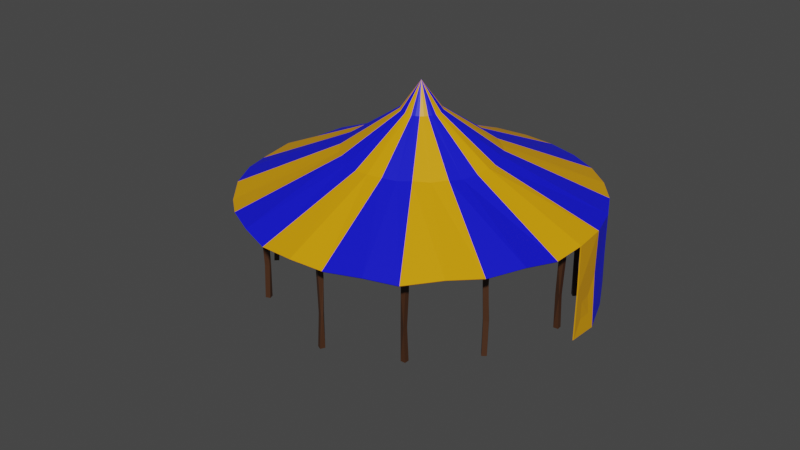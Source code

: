 # Source: carnival_tent1.blend  (saved by Blender 3.1.7; exported with 4.5.12 LTS)
import bpy
from mathutils import Matrix  # noqa: F401  (used for matrix-valued properties, if any)

bpy.ops.wm.read_factory_settings(use_empty=True)
scene = bpy.context.scene
scene.name = 'Scene'

# ---- collections
col_collection = bpy.data.collections.new('Collection'); scene.collection.children.link(col_collection)
col_poles = bpy.data.collections.new('Poles'); scene.collection.children.link(col_poles)
col_scene = bpy.data.collections.new('Scene'); scene.collection.children.link(col_scene)
col_ropes = bpy.data.collections.new('Ropes'); scene.collection.children.link(col_ropes)

# ---- materials (node trees are filled in below, after node groups)
mat_blue = bpy.data.materials.new('Blue')
mat_blue.use_transparent_shadow = False
mat_yellow = bpy.data.materials.new('Yellow')
mat_yellow.use_transparent_shadow = False
mat_brown = bpy.data.materials.new('Brown')
mat_brown.use_transparent_shadow = False

# ---- material node trees
mat_blue.use_nodes = True; mat_blue.node_tree.nodes.clear()
_N = mat_blue.node_tree.nodes; _L = mat_blue.node_tree.links
n0 = _N.new('ShaderNodeBsdfPrincipled'); n0.name = 'Principled BSDF'; n0.location = (10, 300)
n0.distribution = 'GGX'
n0.subsurface_method = 'RANDOM_WALK_SKIN'
n0.inputs[0].default_value = (0.004975, 0.006493, 0.8, 1.0)
n0.inputs[3].default_value = 1.45
n0.inputs[27].default_value = (0.0, 0.0, 0.0, 1.0)
n0.inputs[28].default_value = 1.0
n1 = _N.new('ShaderNodeOutputMaterial'); n1.name = 'Material Output'; n1.location = (300, 300)
_L.new(n0.outputs[0], n1.inputs[0])
n1.is_active_output = True
mat_yellow.use_nodes = True; mat_yellow.node_tree.nodes.clear()
_N = mat_yellow.node_tree.nodes; _L = mat_yellow.node_tree.links
n0 = _N.new('ShaderNodeBsdfPrincipled'); n0.name = 'Principled BSDF'; n0.location = (10, 300)
n0.distribution = 'GGX'
n0.subsurface_method = 'RANDOM_WALK_SKIN'
n0.inputs[0].default_value = (0.8, 0.351, 0.0, 1.0)
n0.inputs[3].default_value = 1.45
n0.inputs[27].default_value = (0.0, 0.0, 0.0, 1.0)
n0.inputs[28].default_value = 1.0
n1 = _N.new('ShaderNodeOutputMaterial'); n1.name = 'Material Output'; n1.location = (300, 300)
_L.new(n0.outputs[0], n1.inputs[0])
n1.is_active_output = True
mat_brown.use_nodes = True; mat_brown.node_tree.nodes.clear()
_N = mat_brown.node_tree.nodes; _L = mat_brown.node_tree.links
n0 = _N.new('ShaderNodeBsdfPrincipled'); n0.name = 'Principled BSDF'; n0.location = (10, 300)
n0.distribution = 'GGX'
n0.subsurface_method = 'RANDOM_WALK_SKIN'
n0.inputs[0].default_value = (0.06072, 0.02336, 0.009097, 1.0)
n0.inputs[3].default_value = 1.45
n0.inputs[27].default_value = (0.0, 0.0, 0.0, 1.0)
n0.inputs[28].default_value = 1.0
n1 = _N.new('ShaderNodeOutputMaterial'); n1.name = 'Material Output'; n1.location = (300, 300)
_L.new(n0.outputs[0], n1.inputs[0])
n1.is_active_output = True

# ---- world
world_world = bpy.data.worlds.new('World'); scene.world = world_world
world_world.use_nodes = True; world_world.node_tree.nodes.clear()
_N = world_world.node_tree.nodes; _L = world_world.node_tree.links
n0 = _N.new('ShaderNodeOutputWorld'); n0.name = 'World Output'; n0.location = (300, 300)
n1 = _N.new('ShaderNodeBackground'); n1.name = 'Background'; n1.location = (10, 300)
n1.inputs[0].default_value = (0.05088, 0.05088, 0.05088, 1.0)
_L.new(n1.outputs[0], n0.inputs[0])
n0.is_active_output = True
world_world.color = (0.05088, 0.05088, 0.05088)
world_world.use_sun_shadow = False
world_world.sun_shadow_jitter_overblur = 0.0

# ---- meshes
me_cylinder = bpy.data.meshes.new('Cylinder')
me_cylinder.from_pydata([(-1.28e-08, 1.67, -0.371), (0.3259, 1.638, -0.371), (0.6392, 1.543, -0.371), (0.928, 1.389, -0.371), (1.181, 1.181, -0.371), (0.1342, 0.1342, 0.4046), (1.389, 0.928, -0.371), (1.543, 0.6392, -0.371), (1.638, 0.3259, -0.371), (1.67, -6.677e-08, -0.371), (1.642, -0.3058, -0.3938), (1.552, -0.6193, -0.348), (1.389, -0.928, -0.371), (1.187, -1.178, -0.3499), (0.9135, -1.396, -0.4036), (0.6553, -1.534, -0.3664), (0.3279, -1.637, -0.3804), (0.01553, -1.676, -0.3662), (-0.3364, -1.634, -0.3939), (-0.6201, -1.551, -0.355), (-0.9245, -1.395, -0.3574), (-0.1055, -0.1578, 0.4046), (-1.159, -1.2, -0.3843), (-1.389, -0.928, -0.371), (-1.543, -0.6392, -0.371), (-1.632, -0.3734, -0.3909), (-1.67, 2.616e-08, -0.371), (-1.631, 0.3192, -0.3999), (-1.543, 0.6392, -0.371), (-1.389, 0.928, -0.371), (-1.181, 1.181, -0.371), (-0.928, 1.389, -0.371), (-0.6392, 1.543, -0.371), (-0.3259, 1.638, -0.371), (3.523e-09, 0.1898, 0.4054), (0.03703, 0.1862, 0.4054), (0.07265, 0.1754, 0.4054), (0.1055, 0.1578, 0.4054), (0.1578, 0.1055, 0.4054), (0.1754, 0.07265, 0.4054), (0.1862, 0.03703, 0.4054), (0.1898, -1.675e-08, 0.4054), (0.1862, -0.03703, 0.4054), (0.1754, -0.07265, 0.4054), (0.1578, -0.1055, 0.4054), (0.1342, -0.1342, 0.4054), (0.1055, -0.1578, 0.4054), (0.07265, -0.1754, 0.4054), (0.03703, -0.1862, 0.4054), (-1.307e-08, -0.1898, 0.4054), (-0.03703, -0.1862, 0.4054), (-0.07265, -0.1754, 0.4054), (-0.1342, -0.1342, 0.4054), (-0.1578, -0.1055, 0.4054), (-0.1754, -0.07265, 0.4054), (-0.1862, -0.03703, 0.4054), (-0.1898, -6.191e-09, 0.4054), (-0.1862, 0.03703, 0.4054), (-0.1754, 0.07265, 0.4054), (-0.1578, 0.1055, 0.4054), (-0.1342, 0.1342, 0.4054), (-0.1055, 0.1578, 0.4054), (-0.07265, 0.1754, 0.4054), (-0.03703, 0.1862, 0.4054), (-0.001487, -0.006095, 0.6715), (-1.5e-08, 1.659, -0.383), (0.3236, 1.627, -0.383), (0.6348, 1.533, -0.383), (0.9216, 1.379, -0.383), (1.173, 1.173, -0.383), (0.1285, 0.1285, 0.3988), (1.379, 0.9216, -0.383), (1.533, 0.6348, -0.383), (1.627, 0.3236, -0.383), (1.659, -6.64e-08, -0.383), (1.631, -0.3035, -0.4058), (1.541, -0.6149, -0.36), (1.379, -0.9216, -0.383), (1.179, -1.17, -0.3619), (0.907, -1.387, -0.4157), (0.6509, -1.524, -0.3784), (0.3256, -1.626, -0.3924), (0.01553, -1.664, -0.3783), (-0.3341, -1.622, -0.4059), (-0.6156, -1.54, -0.3671), (-0.918, -1.385, -0.3695), (-0.101, -0.1511, 0.3988), (-1.151, -1.192, -0.3964), (-1.379, -0.9216, -0.383), (-1.533, -0.6348, -0.383), (-1.621, -0.3711, -0.4029), (-1.659, 2.616e-08, -0.383), (-1.62, 0.3169, -0.412), (-1.533, 0.6348, -0.383), (-1.379, 0.9216, -0.383), (-1.173, 1.173, -0.383), (-0.9216, 1.379, -0.383), (-0.6348, 1.533, -0.383), (-0.3236, 1.627, -0.383), (-1.348e-09, 0.1817, 0.3995), (0.03545, 0.1782, 0.3995), (0.06953, 0.1679, 0.3995), (0.1009, 0.1511, 0.3996), (0.1511, 0.1009, 0.3996), (0.1679, 0.06953, 0.3995), (0.1782, 0.03545, 0.3995), (0.1817, -1.639e-08, 0.3995), (0.1782, -0.03545, 0.3995), (0.1679, -0.06953, 0.3995), (0.1511, -0.1009, 0.3995), (0.1285, -0.1285, 0.3995), (0.1009, -0.1511, 0.3995), (0.06953, -0.1679, 0.3995), (0.03545, -0.1782, 0.3995), (-1.257e-08, -0.1817, 0.3995), (-0.03545, -0.1782, 0.3995), (-0.06951, -0.1679, 0.3996), (-0.1285, -0.1285, 0.3996), (-0.1511, -0.1009, 0.3995), (-0.1679, -0.06954, 0.3995), (-0.1782, -0.03545, 0.3995), (-0.1817, -6.191e-09, 0.3995), (-0.1782, 0.03545, 0.3995), (-0.1679, 0.06953, 0.3995), (-0.1511, 0.1009, 0.3995), (-0.1285, 0.1285, 0.3995), (-0.1009, 0.1511, 0.3995), (-0.06953, 0.1679, 0.3995), (-0.03545, 0.1782, 0.3995), (-0.007132, 9.952e-08, 0.6615), (0.5171, 0.5025, 0.03418), (-0.3973, -0.599, 0.0516), (-0.009686, 0.723, 0.03469), (0.1462, 0.6998, 0.04421), (0.2859, 0.6637, 0.02206), (0.3892, 0.6062, 0.0345), (0.5959, 0.4149, 0.03557), (0.6602, 0.2832, 0.04758), (0.7105, 0.1282, 0.02747), (0.7214, 0.008619, 0.04382), (0.7102, -0.1332, 0.03147), (0.6673, -0.2789, 0.02339), (0.6063, -0.3905, 0.03759), (0.5099, -0.5103, 0.03147), (0.3925, -0.6065, 0.04376), (0.276, -0.6666, 0.03147), (0.1493, -0.7085, 0.03773), (-1.752e-05, -0.7215, 0.03147), (-0.1413, -0.7098, 0.02135), (-0.276, -0.6666, 0.03147), (-0.5038, -0.5187, 0.03147), (-0.6066, -0.3879, 0.03741), (-0.6663, -0.2763, 0.03147), (-0.7023, -0.1465, 0.04757), (-0.7212, -0.0003147, 0.03147), (-0.7094, 0.1258, 0.04586), (-0.667, 0.2708, 0.03627), (-0.6028, 0.3893, 0.04255), (-0.5259, 0.4985, 0.02345), (-0.4122, 0.5972, 0.03147), (-0.2516, 0.6689, 0.03948), (-0.1478, 0.7026, 0.01819), (0.5051, 0.4905, -0.01409), (-0.3878, -0.5849, 0.003329), (-0.009686, 0.706, -0.01366), (0.1429, 0.6831, -0.004143), (0.2794, 0.648, -0.0263), (0.3797, 0.592, -0.01385), (0.5818, 0.4054, -0.01278), (0.6445, 0.2766, -0.0007747), (0.6938, 0.1249, -0.02088), (0.7044, 0.008619, -0.004536), (0.6935, -0.1299, -0.01688), (0.6516, -0.2724, -0.02496), (0.5922, -0.381, -0.01076), (0.4979, -0.4982, -0.01688), (0.383, -0.5923, -0.004596), (0.2694, -0.6509, -0.01688), (0.146, -0.6918, -0.01062), (-1.753e-05, -0.7045, -0.01688), (-0.138, -0.6932, -0.027), (-0.2695, -0.6509, -0.01688), (-0.4918, -0.5067, -0.01688), (-0.5925, -0.3785, -0.01094), (-0.6506, -0.2698, -0.01688), (-0.6856, -0.1432, -0.0007816), (-0.7042, -0.0003147, -0.01688), (-0.6927, 0.1225, -0.002494), (-0.6513, 0.2643, -0.01208), (-0.5861, 0.3857, -0.007251), (-0.5138, 0.4865, -0.0249), (-0.4027, 0.5831, -0.01688), (-0.2451, 0.6532, -0.008867), (-0.1445, 0.6859, -0.03016)], [], [(132, 34, 35, 133), (133, 35, 36, 134), (134, 36, 37, 135), (135, 37, 5, 130), (130, 5, 38, 136), (136, 38, 39, 137), (137, 39, 40, 138), (138, 40, 41, 139), (139, 41, 42, 140), (140, 42, 43, 141), (141, 43, 44, 142), (142, 44, 45, 143), (143, 45, 46, 144), (144, 46, 47, 145), (145, 47, 48, 146), (146, 48, 49, 147), (147, 49, 50, 148), (148, 50, 51, 149), (149, 51, 21, 131), (131, 21, 52, 150), (150, 52, 53, 151), (151, 53, 54, 152), (152, 54, 55, 153), (153, 55, 56, 154), (154, 56, 57, 155), (155, 57, 58, 156), (156, 58, 59, 157), (157, 59, 60, 158), (158, 60, 61, 159), (159, 61, 62, 160), (160, 62, 63, 161), (161, 63, 34, 132), (34, 64, 35), (35, 64, 36), (36, 64, 37), (37, 64, 5), (5, 64, 38), (38, 64, 39), (39, 64, 40), (40, 64, 41), (41, 64, 42), (42, 64, 43), (43, 64, 44), (44, 64, 45), (45, 64, 46), (46, 64, 47), (47, 64, 48), (48, 64, 49), (49, 64, 50), (50, 64, 51), (51, 64, 21), (21, 64, 52), (52, 64, 53), (53, 64, 54), (54, 64, 55), (55, 64, 56), (56, 64, 57), (57, 64, 58), (58, 64, 59), (59, 64, 60), (60, 64, 61), (61, 64, 62), (62, 64, 63), (63, 64, 34), (164, 165, 100, 99), (165, 166, 101, 100), (166, 167, 102, 101), (167, 162, 70, 102), (162, 168, 103, 70), (168, 169, 104, 103), (169, 170, 105, 104), (170, 171, 106, 105), (171, 172, 107, 106), (172, 173, 108, 107), (173, 174, 109, 108), (174, 175, 110, 109), (175, 176, 111, 110), (176, 177, 112, 111), (177, 178, 113, 112), (178, 179, 114, 113), (179, 180, 115, 114), (180, 181, 116, 115), (181, 163, 86, 116), (163, 182, 117, 86), (182, 183, 118, 117), (183, 184, 119, 118), (184, 185, 120, 119), (185, 186, 121, 120), (186, 187, 122, 121), (187, 188, 123, 122), (188, 189, 124, 123), (189, 190, 125, 124), (190, 191, 126, 125), (191, 192, 127, 126), (192, 193, 128, 127), (193, 164, 99, 128), (99, 100, 129), (100, 101, 129), (101, 102, 129), (102, 70, 129), (70, 103, 129), (103, 104, 129), (104, 105, 129), (105, 106, 129), (106, 107, 129), (107, 108, 129), (108, 109, 129), (109, 110, 129), (110, 111, 129), (111, 112, 129), (112, 113, 129), (113, 114, 129), (114, 115, 129), (115, 116, 129), (116, 86, 129), (86, 117, 129), (117, 118, 129), (118, 119, 129), (119, 120, 129), (120, 121, 129), (121, 122, 129), (122, 123, 129), (123, 124, 129), (124, 125, 129), (125, 126, 129), (126, 127, 129), (127, 128, 129), (128, 99, 129), (9, 10, 75, 74), (10, 11, 76, 75), (11, 12, 77, 76), (12, 13, 78, 77), (13, 14, 79, 78), (14, 15, 80, 79), (15, 16, 81, 80), (16, 17, 82, 81), (17, 18, 83, 82), (18, 19, 84, 83), (19, 20, 85, 84), (20, 22, 87, 85), (22, 23, 88, 87), (23, 24, 89, 88), (24, 25, 90, 89), (25, 26, 91, 90), (26, 27, 92, 91), (27, 28, 93, 92), (99, 128, 127, 126, 125, 124, 123, 122, 121, 120, 119, 118, 117, 86, 116, 115, 114, 113, 112, 111, 110, 109, 108, 107, 106, 105, 104, 103, 70, 102, 101, 100), (33, 161, 132, 0), (32, 160, 161, 33), (31, 159, 160, 32), (30, 158, 159, 31), (29, 157, 158, 30), (28, 156, 157, 29), (27, 155, 156, 28), (26, 154, 155, 27), (25, 153, 154, 26), (24, 152, 153, 25), (23, 151, 152, 24), (22, 150, 151, 23), (20, 131, 150, 22), (19, 149, 131, 20), (18, 148, 149, 19), (17, 147, 148, 18), (16, 146, 147, 17), (15, 145, 146, 16), (14, 144, 145, 15), (13, 143, 144, 14), (12, 142, 143, 13), (11, 141, 142, 12), (10, 140, 141, 11), (9, 139, 140, 10), (8, 138, 139, 9), (7, 137, 138, 8), (6, 136, 137, 7), (4, 130, 136, 6), (3, 135, 130, 4), (2, 134, 135, 3), (1, 133, 134, 2), (0, 132, 133, 1), (98, 65, 164, 193), (97, 98, 193, 192), (96, 97, 192, 191), (95, 96, 191, 190), (94, 95, 190, 189), (93, 94, 189, 188), (92, 93, 188, 187), (91, 92, 187, 186), (90, 91, 186, 185), (89, 90, 185, 184), (88, 89, 184, 183), (87, 88, 183, 182), (85, 87, 182, 163), (84, 85, 163, 181), (83, 84, 181, 180), (82, 83, 180, 179), (81, 82, 179, 178), (80, 81, 178, 177), (79, 80, 177, 176), (78, 79, 176, 175), (77, 78, 175, 174), (76, 77, 174, 173), (75, 76, 173, 172), (74, 75, 172, 171), (73, 74, 171, 170), (72, 73, 170, 169), (71, 72, 169, 168), (69, 71, 168, 162), (68, 69, 162, 167), (67, 68, 167, 166), (66, 67, 166, 165), (65, 66, 165, 164)])
me_cylinder.polygons.foreach_set('material_index', [1, 0, 0, 1, 1, 0, 0, 1, 1, 0, 0, 1, 1, 0, 0, 1, 1, 0, 0, 1, 1, 0, 0, 1, 1, 0, 0, 1, 1, 0, 0, 1, 1, 0, 0, 1, 1, 0, 0, 1, 1, 0, 0, 1, 1, 0, 0, 1, 1, 0, 0, 1, 1, 0, 0, 1, 1, 0, 0, 1, 1, 0, 0, 1, 1, 0, 0, 1, 1, 0, 0, 1, 1, 0, 0, 1, 1, 0, 0, 1, 1, 0, 0, 1, 1, 0, 0, 1, 1, 0, 0, 1, 1, 0, 0, 1, 0, 0, 0, 0, 0, 0, 0, 0, 0, 0, 0, 0, 0, 0, 0, 0, 0, 0, 0, 0, 0, 0, 0, 0, 0, 0, 0, 0, 0, 0, 0, 0, 1, 0, 0, 1, 1, 0, 0, 1, 1, 0, 0, 1, 1, 0, 0, 1, 1, 0, 0, 1, 0, 0, 1, 1, 0, 0, 1, 1, 0, 0, 1, 1, 0, 0, 1, 1, 0, 0, 1, 1, 0, 0, 1, 1, 0, 0, 1, 1, 0, 0, 1, 1, 0, 0, 1, 1, 0, 0, 1, 1, 0, 0, 1, 1, 0, 0, 1, 1, 0, 0, 1, 1, 0, 0, 1, 1, 0, 0, 1, 1, 0, 0, 1])
_uv = me_cylinder.uv_layers.new(name='UVMap')
_uv.uv.foreach_set('vector', [1.0, 0.7646, 1.0, 1.0, 0.9688, 1.0, 0.9688, 0.7646, 0.9688, 0.7646, 0.9688, 1.0, 0.9375, 1.0, 0.9375, 0.7646, 0.9375, 0.7646, 0.9375, 1.0, 0.9062, 1.0, 0.9062, 0.7646, 0.9062, 0.7646, 0.9062, 1.0, 0.875, 1.0, 0.875, 0.7646, 0.875, 0.7646, 0.875, 1.0, 0.8438, 1.0, 0.8438, 0.7646, 0.8438, 0.7646, 0.8438, 1.0, 0.8125, 1.0, 0.8125, 0.7646, 0.8125, 0.7646, 0.8125, 1.0, 0.7812, 1.0, 0.7812, 0.7646, 0.7812, 0.7646, 0.7812, 1.0, 0.75, 1.0, 0.75, 0.7646, 0.75, 0.7646, 0.75, 1.0, 0.7188, 1.0, 0.7188, 0.7646, 0.7188, 0.7646, 0.7188, 1.0, 0.6875, 1.0, 0.6875, 0.7646, 0.6875, 0.7646, 0.6875, 1.0, 0.6562, 1.0, 0.6562, 0.7646, 0.6562, 0.7646, 0.6562, 1.0, 0.625, 1.0, 0.625, 0.7646, 0.625, 0.7646, 0.625, 1.0, 0.5938, 1.0, 0.5938, 0.7646, 0.5938, 0.7646, 0.5938, 1.0, 0.5625, 1.0, 0.5625, 0.7646, 0.5625, 0.7646, 0.5625, 1.0, 0.5312, 1.0, 0.5312, 0.7646, 0.5312, 0.7646, 0.5312, 1.0, 0.5, 1.0, 0.5, 0.7646, 0.5, 0.7646, 0.5, 1.0, 0.4688, 1.0, 0.4688, 0.7646, 0.4688, 0.7646, 0.4688, 1.0, 0.4375, 1.0, 0.4375, 0.7646, 0.4375, 0.7646, 0.4375, 1.0, 0.4062, 1.0, 0.4062, 0.7646, 0.4062, 0.7646, 0.4062, 1.0, 0.375, 1.0, 0.375, 0.7646, 0.375, 0.7646, 0.375, 1.0, 0.3438, 1.0, 0.3438, 0.7646, 0.3438, 0.7646, 0.3438, 1.0, 0.3125, 1.0, 0.3125, 0.7646, 0.3125, 0.7646, 0.3125, 1.0, 0.2812, 1.0, 0.2812, 0.7646, 0.2812, 0.7646, 0.2812, 1.0, 0.25, 1.0, 0.25, 0.7646, 0.25, 0.7646, 0.25, 1.0, 0.2188, 1.0, 0.2187, 0.7646, 0.2187, 0.7646, 0.2188, 1.0, 0.1875, 1.0, 0.1875, 0.7646, 0.1875, 0.7646, 0.1875, 1.0, 0.1562, 1.0, 0.1562, 0.7646, 0.1562, 0.7646, 0.1562, 1.0, 0.125, 1.0, 0.125, 0.7646, 0.125, 0.7646, 0.125, 1.0, 0.09375, 1.0, 0.09375, 0.7646, 0.09375, 0.7646, 0.09375, 1.0, 0.0625, 1.0, 0.0625, 0.7646, 0.0625, 0.7646, 0.0625, 1.0, 0.03125, 1.0, 0.03125, 0.7646, 0.03125, 0.7646, 0.03125, 1.0, 0.0, 1.0, 0.0, 0.7646, 0.25, 0.49, 0.25, 0.25, 0.2968, 0.4854, 0.2968, 0.4854, 0.25, 0.25, 0.3418, 0.4717, 0.3418, 0.4717, 0.25, 0.25, 0.3833, 0.4496, 0.3833, 0.4496, 0.25, 0.25, 0.4197, 0.4197, 0.4197, 0.4197, 0.25, 0.25, 0.4496, 0.3833, 0.4496, 0.3833, 0.25, 0.25, 0.4717, 0.3418, 0.4717, 0.3418, 0.25, 0.25, 0.4854, 0.2968, 0.4854, 0.2968, 0.25, 0.25, 0.49, 0.25, 0.49, 0.25, 0.25, 0.25, 0.4854, 0.2032, 0.4854, 0.2032, 0.25, 0.25, 0.4717, 0.1582, 0.4717, 0.1582, 0.25, 0.25, 0.4496, 0.1167, 0.4496, 0.1167, 0.25, 0.25, 0.4197, 0.08029, 0.4197, 0.08029, 0.25, 0.25, 0.3833, 0.05045, 0.3833, 0.05045, 0.25, 0.25, 0.3418, 0.02827, 0.3418, 0.02827, 0.25, 0.25, 0.2968, 0.01461, 0.2968, 0.01461, 0.25, 0.25, 0.25, 0.01, 0.25, 0.01, 0.25, 0.25, 0.2032, 0.01461, 0.2032, 0.01461, 0.25, 0.25, 0.1582, 0.02827, 0.1582, 0.02827, 0.25, 0.25, 0.1167, 0.05045, 0.1167, 0.05045, 0.25, 0.25, 0.08029, 0.08029, 0.08029, 0.08029, 0.25, 0.25, 0.05045, 0.1167, 0.05045, 0.1167, 0.25, 0.25, 0.02827, 0.1582, 0.02827, 0.1582, 0.25, 0.25, 0.01461, 0.2032, 0.01461, 0.2032, 0.25, 0.25, 0.01, 0.25, 0.01, 0.25, 0.25, 0.25, 0.01461, 0.2968, 0.01461, 0.2968, 0.25, 0.25, 0.02827, 0.3418, 0.02827, 0.3418, 0.25, 0.25, 0.05045, 0.3833, 0.05045, 0.3833, 0.25, 0.25, 0.08029, 0.4197, 0.08029, 0.4197, 0.25, 0.25, 0.1167, 0.4496, 0.1167, 0.4496, 0.25, 0.25, 0.1582, 0.4717, 0.1582, 0.4717, 0.25, 0.25, 0.2032, 0.4854, 0.2032, 0.4854, 0.25, 0.25, 0.25, 0.49, 1.0, 0.7268, 0.9688, 0.7268, 0.9688, 1.0, 1.0, 1.0, 0.9688, 0.7268, 0.9375, 0.7268, 0.9375, 1.0, 0.9688, 1.0, 0.9375, 0.7268, 0.9062, 0.7268, 0.9062, 1.0, 0.9375, 1.0, 0.9062, 0.7268, 0.875, 0.7268, 0.875, 1.0, 0.9062, 1.0, 0.875, 0.7268, 0.8438, 0.7268, 0.8438, 1.0, 0.875, 1.0, 0.8438, 0.7268, 0.8125, 0.7268, 0.8125, 1.0, 0.8438, 1.0, 0.8125, 0.7268, 0.7812, 0.7268, 0.7812, 1.0, 0.8125, 1.0, 0.7812, 0.7268, 0.75, 0.7268, 0.75, 1.0, 0.7812, 1.0, 0.75, 0.7268, 0.7188, 0.7268, 0.7188, 1.0, 0.75, 1.0, 0.7188, 0.7268, 0.6875, 0.7268, 0.6875, 1.0, 0.7188, 1.0, 0.6875, 0.7268, 0.6563, 0.7268, 0.6562, 1.0, 0.6875, 1.0, 0.6563, 0.7268, 0.625, 0.7268, 0.625, 1.0, 0.6562, 1.0, 0.625, 0.7268, 0.5938, 0.7268, 0.5938, 1.0, 0.625, 1.0, 0.5938, 0.7268, 0.5625, 0.7268, 0.5625, 1.0, 0.5938, 1.0, 0.5625, 0.7268, 0.5312, 0.7268, 0.5312, 1.0, 0.5625, 1.0, 0.5312, 0.7268, 0.5, 0.7268, 0.5, 1.0, 0.5312, 1.0, 0.5, 0.7268, 0.4688, 0.7268, 0.4688, 1.0, 0.5, 1.0, 0.4688, 0.7268, 0.4375, 0.7268, 0.4375, 1.0, 0.4688, 1.0, 0.4375, 0.7268, 0.4062, 0.7268, 0.4062, 1.0, 0.4375, 1.0, 0.4062, 0.7268, 0.375, 0.7268, 0.375, 1.0, 0.4062, 1.0, 0.375, 0.7268, 0.3437, 0.7268, 0.3438, 1.0, 0.375, 1.0, 0.3437, 0.7268, 0.3125, 0.7268, 0.3125, 1.0, 0.3438, 1.0, 0.3125, 0.7268, 0.2812, 0.7268, 0.2812, 1.0, 0.3125, 1.0, 0.2812, 0.7268, 0.25, 0.7268, 0.25, 1.0, 0.2812, 1.0, 0.25, 0.7268, 0.2187, 0.7268, 0.2188, 1.0, 0.25, 1.0, 0.2187, 0.7268, 0.1875, 0.7268, 0.1875, 1.0, 0.2188, 1.0, 0.1875, 0.7268, 0.1562, 0.7268, 0.1562, 1.0, 0.1875, 1.0, 0.1562, 0.7268, 0.125, 0.7268, 0.125, 1.0, 0.1562, 1.0, 0.125, 0.7268, 0.09375, 0.7268, 0.09375, 1.0, 0.125, 1.0, 0.09375, 0.7268, 0.0625, 0.7268, 0.0625, 1.0, 0.09375, 1.0, 0.0625, 0.7268, 0.03125, 0.7268, 0.03125, 1.0, 0.0625, 1.0, 0.03125, 0.7268, 0.0, 0.7268, 0.0, 1.0, 0.03125, 1.0, 0.25, 0.49, 0.2968, 0.4854, 0.25, 0.25, 0.2968, 0.4854, 0.3418, 0.4717, 0.25, 0.25, 0.3418, 0.4717, 0.3833, 0.4496, 0.25, 0.25, 0.3833, 0.4496, 0.4197, 0.4197, 0.25, 0.25, 0.4197, 0.4197, 0.4496, 0.3833, 0.25, 0.25, 0.4496, 0.3833, 0.4717, 0.3418, 0.25, 0.25, 0.4717, 0.3418, 0.4854, 0.2968, 0.25, 0.25, 0.4854, 0.2968, 0.49, 0.25, 0.25, 0.25, 0.49, 0.25, 0.4854, 0.2032, 0.25, 0.25, 0.4854, 0.2032, 0.4717, 0.1582, 0.25, 0.25, 0.4717, 0.1582, 0.4496, 0.1167, 0.25, 0.25, 0.4496, 0.1167, 0.4197, 0.08029, 0.25, 0.25, 0.4197, 0.08029, 0.3833, 0.05045, 0.25, 0.25, 0.3833, 0.05045, 0.3418, 0.02827, 0.25, 0.25, 0.3418, 0.02827, 0.2968, 0.01461, 0.25, 0.25, 0.2968, 0.01461, 0.25, 0.01, 0.25, 0.25, 0.25, 0.01, 0.2032, 0.01461, 0.25, 0.25, 0.2032, 0.01461, 0.1582, 0.02827, 0.25, 0.25, 0.1582, 0.02827, 0.1167, 0.05045, 0.25, 0.25, 0.1167, 0.05045, 0.08029, 0.08029, 0.25, 0.25, 0.08029, 0.08029, 0.05045, 0.1167, 0.25, 0.25, 0.05045, 0.1167, 0.02827, 0.1582, 0.25, 0.25, 0.02827, 0.1582, 0.01461, 0.2032, 0.25, 0.25, 0.01461, 0.2032, 0.01, 0.25, 0.25, 0.25, 0.01, 0.25, 0.01461, 0.2968, 0.25, 0.25, 0.01461, 0.2968, 0.02827, 0.3418, 0.25, 0.25, 0.02827, 0.3418, 0.05045, 0.3833, 0.25, 0.25, 0.05045, 0.3833, 0.08029, 0.4197, 0.25, 0.25, 0.08029, 0.4197, 0.1167, 0.4496, 0.25, 0.25, 0.1167, 0.4496, 0.1582, 0.4717, 0.25, 0.25, 0.1582, 0.4717, 0.2032, 0.4854, 0.25, 0.25, 0.2032, 0.4854, 0.25, 0.49, 0.25, 0.25, 0.75, 0.5, 0.7188, 0.5, 0.7188, 0.5, 0.75, 0.5, 0.7188, 0.5, 0.6875, 0.5, 0.6875, 0.5, 0.7188, 0.5, 0.6875, 0.5, 0.6562, 0.5, 0.6562, 0.5, 0.6875, 0.5, 0.6562, 0.5, 0.625, 0.5, 0.625, 0.5, 0.6562, 0.5, 0.625, 0.5, 0.5938, 0.5, 0.5938, 0.5, 0.625, 0.5, 0.5938, 0.5, 0.5625, 0.5, 0.5625, 0.5, 0.5938, 0.5, 0.5625, 0.5, 0.5312, 0.5, 0.5312, 0.5, 0.5625, 0.5, 0.5312, 0.5, 0.5, 0.5, 0.5, 0.5, 0.5312, 0.5, 0.5, 0.5, 0.4688, 0.5, 0.4688, 0.5, 0.5, 0.5, 0.4688, 0.5, 0.4375, 0.5, 0.4375, 0.5, 0.4688, 0.5, 0.4375, 0.5, 0.4062, 0.5, 0.4062, 0.5, 0.4375, 0.5, 0.4062, 0.5, 0.375, 0.5, 0.375, 0.5, 0.4062, 0.5, 0.375, 0.5, 0.3438, 0.5, 0.3438, 0.5, 0.375, 0.5, 0.3438, 0.5, 0.3125, 0.5, 0.3125, 0.5, 0.3438, 0.5, 0.3125, 0.5, 0.2812, 0.5, 0.2812, 0.5, 0.3125, 0.5, 0.2812, 0.5, 0.25, 0.5, 0.25, 0.5, 0.2812, 0.5, 0.25, 0.5, 0.2188, 0.5, 0.2188, 0.5, 0.25, 0.5, 0.2188, 0.5, 0.1875, 0.5, 0.1875, 0.5, 0.2188, 0.5, 0.0, 0.0, 0.0, 0.0, 0.0, 0.0, 0.0, 0.0, 0.0, 0.0, 0.0, 0.0, 0.0, 0.0, 0.0, 0.0, 0.0, 0.0, 0.0, 0.0, 0.0, 0.0, 0.0, 0.0, 0.0, 0.0, 0.0, 0.0, 0.0, 0.0, 0.0, 0.0, 0.0, 0.0, 0.0, 0.0, 0.0, 0.0, 0.0, 0.0, 0.0, 0.0, 0.0, 0.0, 0.0, 0.0, 0.0, 0.0, 0.0, 0.0, 0.0, 0.0, 0.0, 0.0, 0.0, 0.0, 0.0, 0.0, 0.0, 0.0, 0.0, 0.0, 0.0, 0.0, 0.03125, 0.5, 0.03125, 0.7646, 0.0, 0.7646, 0.0, 0.5, 0.0625, 0.5, 0.0625, 0.7646, 0.03125, 0.7646, 0.03125, 0.5, 0.09375, 0.5, 0.09375, 0.7646, 0.0625, 0.7646, 0.0625, 0.5, 0.125, 0.5, 0.125, 0.7646, 0.09375, 0.7646, 0.09375, 0.5, 0.1562, 0.5, 0.1562, 0.7646, 0.125, 0.7646, 0.125, 0.5, 0.1875, 0.5, 0.1875, 0.7646, 0.1562, 0.7646, 0.1562, 0.5, 0.2188, 0.5, 0.2187, 0.7646, 0.1875, 0.7646, 0.1875, 0.5, 0.25, 0.5, 0.25, 0.7646, 0.2187, 0.7646, 0.2188, 0.5, 0.2812, 0.5, 0.2812, 0.7646, 0.25, 0.7646, 0.25, 0.5, 0.3125, 0.5, 0.3125, 0.7646, 0.2812, 0.7646, 0.2812, 0.5, 0.3438, 0.5, 0.3438, 0.7646, 0.3125, 0.7646, 0.3125, 0.5, 0.375, 0.5, 0.375, 0.7646, 0.3438, 0.7646, 0.3438, 0.5, 0.4062, 0.5, 0.4062, 0.7646, 0.375, 0.7646, 0.375, 0.5, 0.4375, 0.5, 0.4375, 0.7646, 0.4062, 0.7646, 0.4062, 0.5, 0.4688, 0.5, 0.4688, 0.7646, 0.4375, 0.7646, 0.4375, 0.5, 0.5, 0.5, 0.5, 0.7646, 0.4688, 0.7646, 0.4688, 0.5, 0.5312, 0.5, 0.5312, 0.7646, 0.5, 0.7646, 0.5, 0.5, 0.5625, 0.5, 0.5625, 0.7646, 0.5312, 0.7646, 0.5312, 0.5, 0.5938, 0.5, 0.5938, 0.7646, 0.5625, 0.7646, 0.5625, 0.5, 0.625, 0.5, 0.625, 0.7646, 0.5938, 0.7646, 0.5938, 0.5, 0.6562, 0.5, 0.6562, 0.7646, 0.625, 0.7646, 0.625, 0.5, 0.6875, 0.5, 0.6875, 0.7646, 0.6562, 0.7646, 0.6562, 0.5, 0.7188, 0.5, 0.7188, 0.7646, 0.6875, 0.7646, 0.6875, 0.5, 0.75, 0.5, 0.75, 0.7646, 0.7188, 0.7646, 0.7188, 0.5, 0.7812, 0.5, 0.7812, 0.7646, 0.75, 0.7646, 0.75, 0.5, 0.8125, 0.5, 0.8125, 0.7646, 0.7812, 0.7646, 0.7812, 0.5, 0.8438, 0.5, 0.8438, 0.7646, 0.8125, 0.7646, 0.8125, 0.5, 0.875, 0.5, 0.875, 0.7646, 0.8438, 0.7646, 0.8438, 0.5, 0.9062, 0.5, 0.9062, 0.7646, 0.875, 0.7646, 0.875, 0.5, 0.9375, 0.5, 0.9375, 0.7646, 0.9062, 0.7646, 0.9062, 0.5, 0.9688, 0.5, 0.9688, 0.7646, 0.9375, 0.7646, 0.9375, 0.5, 1.0, 0.5, 1.0, 0.7646, 0.9688, 0.7646, 0.9688, 0.5, 0.03125, 0.5, 0.0, 0.5, 0.0, 0.7268, 0.03125, 0.7268, 0.0625, 0.5, 0.03125, 0.5, 0.03125, 0.7268, 0.0625, 0.7268, 0.09375, 0.5, 0.0625, 0.5, 0.0625, 0.7268, 0.09375, 0.7268, 0.125, 0.5, 0.09375, 0.5, 0.09375, 0.7268, 0.125, 0.7268, 0.1562, 0.5, 0.125, 0.5, 0.125, 0.7268, 0.1562, 0.7268, 0.1875, 0.5, 0.1562, 0.5, 0.1562, 0.7268, 0.1875, 0.7268, 0.2188, 0.5, 0.1875, 0.5, 0.1875, 0.7268, 0.2187, 0.7268, 0.25, 0.5, 0.2188, 0.5, 0.2187, 0.7268, 0.25, 0.7268, 0.2812, 0.5, 0.25, 0.5, 0.25, 0.7268, 0.2812, 0.7268, 0.3125, 0.5, 0.2812, 0.5, 0.2812, 0.7268, 0.3125, 0.7268, 0.3438, 0.5, 0.3125, 0.5, 0.3125, 0.7268, 0.3437, 0.7268, 0.375, 0.5, 0.3438, 0.5, 0.3437, 0.7268, 0.375, 0.7268, 0.4062, 0.5, 0.375, 0.5, 0.375, 0.7268, 0.4062, 0.7268, 0.4375, 0.5, 0.4062, 0.5, 0.4062, 0.7268, 0.4375, 0.7268, 0.4688, 0.5, 0.4375, 0.5, 0.4375, 0.7268, 0.4688, 0.7268, 0.5, 0.5, 0.4688, 0.5, 0.4688, 0.7268, 0.5, 0.7268, 0.5312, 0.5, 0.5, 0.5, 0.5, 0.7268, 0.5312, 0.7268, 0.5625, 0.5, 0.5312, 0.5, 0.5312, 0.7268, 0.5625, 0.7268, 0.5938, 0.5, 0.5625, 0.5, 0.5625, 0.7268, 0.5938, 0.7268, 0.625, 0.5, 0.5938, 0.5, 0.5938, 0.7268, 0.625, 0.7268, 0.6562, 0.5, 0.625, 0.5, 0.625, 0.7268, 0.6563, 0.7268, 0.6875, 0.5, 0.6562, 0.5, 0.6563, 0.7268, 0.6875, 0.7268, 0.7188, 0.5, 0.6875, 0.5, 0.6875, 0.7268, 0.7188, 0.7268, 0.75, 0.5, 0.7188, 0.5, 0.7188, 0.7268, 0.75, 0.7268, 0.7812, 0.5, 0.75, 0.5, 0.75, 0.7268, 0.7812, 0.7268, 0.8125, 0.5, 0.7812, 0.5, 0.7812, 0.7268, 0.8125, 0.7268, 0.8438, 0.5, 0.8125, 0.5, 0.8125, 0.7268, 0.8438, 0.7268, 0.875, 0.5, 0.8438, 0.5, 0.8438, 0.7268, 0.875, 0.7268, 0.9062, 0.5, 0.875, 0.5, 0.875, 0.7268, 0.9062, 0.7268, 0.9375, 0.5, 0.9062, 0.5, 0.9062, 0.7268, 0.9375, 0.7268, 0.9688, 0.5, 0.9375, 0.5, 0.9375, 0.7268, 0.9688, 0.7268, 1.0, 0.5, 0.9688, 0.5, 0.9688, 0.7268, 1.0, 0.7268])
me_cylinder.materials.append(mat_blue)
me_cylinder.materials.append(mat_yellow)
me_cylinder.materials.append(mat_brown)
me_cylinder.use_remesh_fix_poles = True
me_cylinder.use_remesh_preserve_attributes = False
me_cylinder.update()
me_cylinder_001 = bpy.data.meshes.new('Cylinder.001')
me_cylinder_001.from_pydata([(-1.28e-08, 1.67, -0.371), (0.3259, 1.638, -0.371), (0.6392, 1.543, -0.371), (0.928, 1.389, -0.371), (1.181, 1.181, -0.371), (1.389, 0.928, -0.371), (1.543, 0.6392, -0.371), (1.638, 0.3259, -0.371), (1.67, -6.677e-08, -0.371), (-1.543, 0.6392, -0.371), (-1.389, 0.928, -0.371), (-1.181, 1.181, -0.371), (-0.928, 1.389, -0.371), (-0.6392, 1.543, -0.371), (-0.3259, 1.638, -0.371), (-1.5e-08, 1.659, -0.383), (0.3236, 1.627, -0.383), (0.6348, 1.533, -0.383), (0.9216, 1.379, -0.383), (1.173, 1.173, -0.383), (1.379, 0.9216, -0.383), (1.533, 0.6348, -0.383), (1.627, 0.3236, -0.383), (1.659, -6.64e-08, -0.383), (-1.533, 0.6348, -0.383), (-1.379, 0.9216, -0.383), (-1.173, 1.173, -0.383), (-0.9216, 1.379, -0.383), (-0.6348, 1.533, -0.383), (-0.3236, 1.627, -0.383), (0.01467, 1.677, -1.271), (0.3245, 1.643, -1.274), (0.6488, 1.558, -1.224), (0.9514, 1.377, -1.26), (1.188, 1.182, -1.252), (1.37, 0.979, -1.25), (1.542, 0.6438, -1.274), (1.651, 0.3349, -1.313), (1.669, 0.004615, -1.274), (-1.52, 0.6276, -1.26), (-1.395, 0.9264, -1.274), (-1.194, 1.185, -1.245), (-0.9563, 1.376, -1.242), (-0.5889, 1.557, -1.261), (-0.3626, 1.645, -1.259), (0.01467, 1.666, -1.283), (0.3223, 1.632, -1.286), (0.6443, 1.547, -1.236), (0.945, 1.368, -1.272), (1.18, 1.174, -1.264), (1.36, 0.9726, -1.262), (1.531, 0.6394, -1.286), (1.639, 0.3327, -1.235), (1.657, 0.004615, -1.286), (-1.509, 0.6232, -1.272), (-1.386, 0.92, -1.286), (-1.186, 1.177, -1.257), (-0.9498, 1.367, -1.254), (-0.5845, 1.546, -1.273), (-0.3603, 1.633, -1.271), (-1.533, 0.6371, -0.8103), (-1.544, 0.6415, -0.7982), (0.02049, 1.654, -0.8062), (1.533, 0.6332, -0.8381), (0.02049, 1.666, -0.7941), (0.307, 1.659, -0.8308), (-0.3617, 1.623, -0.8313), (1.369, 0.9363, -0.8064), (-0.6355, 1.535, -0.8103), (-0.9, 1.362, -0.7992), (-1.181, 1.199, -0.815), (1.179, 1.165, -0.8378), (0.8993, 1.388, -0.7817), (1.611, 0.3453, -0.8062), (0.6504, 1.553, -0.835), (-1.365, 0.9406, -0.7919), (1.671, -0.01441, -0.8103), (0.9057, 1.397, -0.7696), (-1.189, 1.207, -0.803), (1.187, 1.173, -0.8257), (-0.9065, 1.371, -0.7871), (-0.6399, 1.546, -0.7982), (1.379, 0.9428, -0.7943), (-0.3538, 1.638, -0.7865), (1.544, 0.6377, -0.8261), (1.623, 0.3476, -0.7942), (0.3047, 1.647, -0.8428), (1.683, -0.01441, -0.7982), (0.6459, 1.542, -0.8471), (-1.356, 0.9342, -0.8039)], [], [(74, 77, 33, 32), (76, 73, 52, 53), (61, 75, 40, 39), (65, 74, 32, 31), (73, 63, 51, 52), (60, 61, 39, 54), (62, 66, 59, 45), (63, 67, 50, 51), (64, 65, 31, 30), (66, 68, 58, 59), (67, 71, 49, 50), (68, 69, 57, 58), (69, 70, 56, 57), (71, 72, 48, 49), (30, 31, 46, 45), (31, 32, 47, 46), (32, 33, 48, 47), (33, 34, 49, 48), (34, 35, 50, 49), (35, 36, 51, 50), (36, 37, 52, 51), (37, 38, 53, 52), (39, 40, 55, 54), (40, 41, 56, 55), (41, 42, 57, 56), (42, 43, 58, 57), (43, 44, 59, 58), (44, 30, 45, 59), (75, 78, 41, 40), (77, 79, 34, 33), (78, 80, 42, 41), (80, 81, 43, 42), (79, 82, 35, 34), (81, 83, 44, 43), (82, 84, 36, 35), (83, 64, 30, 44), (84, 85, 37, 36), (86, 62, 45, 46), (85, 87, 38, 37), (88, 86, 46, 47), (89, 60, 54, 55), (87, 76, 53, 38), (72, 88, 47, 48), (70, 89, 55, 56), (26, 25, 89, 70), (18, 17, 88, 72), (8, 23, 76, 87), (25, 24, 60, 89), (17, 16, 86, 88), (7, 8, 87, 85), (16, 15, 62, 86), (6, 7, 85, 84), (14, 0, 64, 83), (5, 6, 84, 82), (13, 14, 83, 81), (4, 5, 82, 79), (12, 13, 81, 80), (11, 12, 80, 78), (3, 4, 79, 77), (10, 11, 78, 75), (19, 18, 72, 71), (27, 26, 70, 69), (28, 27, 69, 68), (20, 19, 71, 67), (29, 28, 68, 66), (0, 1, 65, 64), (21, 20, 67, 63), (15, 29, 66, 62), (24, 9, 61, 60), (22, 21, 63, 73), (1, 2, 74, 65), (9, 10, 75, 61), (23, 22, 73, 76), (2, 3, 77, 74)])
me_cylinder_001.polygons.foreach_set('material_index', [0, 1, 0, 0, 0, 0, 1, 0, 1, 0, 1, 0, 1, 1, 1, 0, 0, 1, 1, 0, 0, 1, 0, 1, 1, 0, 0, 1, 1, 1, 1, 0, 1, 0, 0, 1, 0, 1, 1, 0, 0, 1, 0, 1, 1, 0, 1, 0, 0, 1, 1, 0, 1, 0, 0, 1, 0, 1, 1, 1, 1, 1, 0, 1, 0, 1, 0, 1, 0, 0, 0, 0, 1, 0])
_uv = me_cylinder_001.uv_layers.new(name='UVMap')
_uv.uv.foreach_set('vector', [0.9375, 0.5, 0.9062, 0.5, 0.9062, 0.5, 0.9375, 0.5, 0.75, 0.5, 0.7812, 0.5, 0.7812, 0.5, 0.75, 0.5, 0.1875, 0.5, 0.1562, 0.5, 0.1562, 0.5, 0.1875, 0.5, 0.9688, 0.5, 0.9375, 0.5, 0.9375, 0.5, 0.9688, 0.5, 0.7812, 0.5, 0.8125, 0.5, 0.8125, 0.5, 0.7812, 0.5, 0.1875, 0.5, 0.1875, 0.5, 0.1875, 0.5, 0.1875, 0.5, 0.0, 0.5, 0.03125, 0.5, 0.03125, 0.5, 0.0, 0.5, 0.8125, 0.5, 0.8437, 0.5, 0.8438, 0.5, 0.8125, 0.5, 1.0, 0.5, 0.9688, 0.5, 0.9688, 0.5, 1.0, 0.5, 0.03125, 0.5, 0.0625, 0.5, 0.0625, 0.5, 0.03125, 0.5, 0.8437, 0.5, 0.875, 0.5, 0.875, 0.5, 0.8438, 0.5, 0.0625, 0.5, 0.09375, 0.5, 0.09375, 0.5, 0.0625, 0.5, 0.09375, 0.5, 0.125, 0.5, 0.125, 0.5, 0.09375, 0.5, 0.875, 0.5, 0.9062, 0.5, 0.9062, 0.5, 0.875, 0.5, 1.0, 0.5, 0.9688, 0.5, 0.9688, 0.5, 1.0, 0.5, 0.9688, 0.5, 0.9375, 0.5, 0.9375, 0.5, 0.9688, 0.5, 0.9375, 0.5, 0.9062, 0.5, 0.9062, 0.5, 0.9375, 0.5, 0.9062, 0.5, 0.875, 0.5, 0.875, 0.5, 0.9062, 0.5, 0.875, 0.5, 0.8438, 0.5, 0.8438, 0.5, 0.875, 0.5, 0.8438, 0.5, 0.8125, 0.5, 0.8125, 0.5, 0.8438, 0.5, 0.8125, 0.5, 0.7812, 0.5, 0.7812, 0.5, 0.8125, 0.5, 0.7812, 0.5, 0.75, 0.5, 0.75, 0.5, 0.7812, 0.5, 0.1875, 0.5, 0.1562, 0.5, 0.1562, 0.5, 0.1875, 0.5, 0.1562, 0.5, 0.125, 0.5, 0.125, 0.5, 0.1562, 0.5, 0.125, 0.5, 0.09375, 0.5, 0.09375, 0.5, 0.125, 0.5, 0.09375, 0.5, 0.0625, 0.5, 0.0625, 0.5, 0.09375, 0.5, 0.0625, 0.5, 0.03125, 0.5, 0.03125, 0.5, 0.0625, 0.5, 0.03125, 0.5, 0.0, 0.5, 0.0, 0.5, 0.03125, 0.5, 0.1562, 0.5, 0.125, 0.5, 0.125, 0.5, 0.1562, 0.5, 0.9062, 0.5, 0.875, 0.5, 0.875, 0.5, 0.9062, 0.5, 0.125, 0.5, 0.09375, 0.5, 0.09375, 0.5, 0.125, 0.5, 0.09375, 0.5, 0.0625, 0.5, 0.0625, 0.5, 0.09375, 0.5, 0.875, 0.5, 0.8437, 0.5, 0.8438, 0.5, 0.875, 0.5, 0.0625, 0.5, 0.03125, 0.5, 0.03125, 0.5, 0.0625, 0.5, 0.8437, 0.5, 0.8125, 0.5, 0.8125, 0.5, 0.8438, 0.5, 0.03125, 0.5, 0.0, 0.5, 0.0, 0.5, 0.03125, 0.5, 0.8125, 0.5, 0.7813, 0.5, 0.7812, 0.5, 0.8125, 0.5, 0.9688, 0.5, 1.0, 0.5, 1.0, 0.5, 0.9688, 0.5, 0.7813, 0.5, 0.75, 0.5, 0.75, 0.5, 0.7812, 0.5, 0.9375, 0.5, 0.9688, 0.5, 0.9688, 0.5, 0.9375, 0.5, 0.1562, 0.5, 0.1875, 0.5, 0.1875, 0.5, 0.1562, 0.5, 0.75, 0.5, 0.75, 0.5, 0.75, 0.5, 0.75, 0.5, 0.9062, 0.5, 0.9375, 0.5, 0.9375, 0.5, 0.9062, 0.5, 0.125, 0.5, 0.1562, 0.5, 0.1562, 0.5, 0.125, 0.5, 0.125, 0.5, 0.1562, 0.5, 0.1562, 0.5, 0.125, 0.5, 0.9062, 0.5, 0.9375, 0.5, 0.9375, 0.5, 0.9062, 0.5, 0.75, 0.5, 0.75, 0.5, 0.75, 0.5, 0.75, 0.5, 0.1562, 0.5, 0.1875, 0.5, 0.1875, 0.5, 0.1562, 0.5, 0.9375, 0.5, 0.9688, 0.5, 0.9688, 0.5, 0.9375, 0.5, 0.7812, 0.5, 0.75, 0.5, 0.75, 0.5, 0.7813, 0.5, 0.9688, 0.5, 1.0, 0.5, 1.0, 0.5, 0.9688, 0.5, 0.8125, 0.5, 0.7812, 0.5, 0.7813, 0.5, 0.8125, 0.5, 0.03125, 0.5, 0.0, 0.5, 0.0, 0.5, 0.03125, 0.5, 0.8438, 0.5, 0.8125, 0.5, 0.8125, 0.5, 0.8437, 0.5, 0.0625, 0.5, 0.03125, 0.5, 0.03125, 0.5, 0.0625, 0.5, 0.875, 0.5, 0.8438, 0.5, 0.8437, 0.5, 0.875, 0.5, 0.09375, 0.5, 0.0625, 0.5, 0.0625, 0.5, 0.09375, 0.5, 0.125, 0.5, 0.09375, 0.5, 0.09375, 0.5, 0.125, 0.5, 0.9062, 0.5, 0.875, 0.5, 0.875, 0.5, 0.9062, 0.5, 0.1562, 0.5, 0.125, 0.5, 0.125, 0.5, 0.1562, 0.5, 0.875, 0.5, 0.9062, 0.5, 0.9062, 0.5, 0.875, 0.5, 0.09375, 0.5, 0.125, 0.5, 0.125, 0.5, 0.09375, 0.5, 0.0625, 0.5, 0.09375, 0.5, 0.09375, 0.5, 0.0625, 0.5, 0.8438, 0.5, 0.875, 0.5, 0.875, 0.5, 0.8437, 0.5, 0.03125, 0.5, 0.0625, 0.5, 0.0625, 0.5, 0.03125, 0.5, 1.0, 0.5, 0.9688, 0.5, 0.9688, 0.5, 1.0, 0.5, 0.8125, 0.5, 0.8438, 0.5, 0.8437, 0.5, 0.8125, 0.5, 0.0, 0.5, 0.03125, 0.5, 0.03125, 0.5, 0.0, 0.5, 0.1875, 0.5, 0.1875, 0.5, 0.1875, 0.5, 0.1875, 0.5, 0.7812, 0.5, 0.8125, 0.5, 0.8125, 0.5, 0.7812, 0.5, 0.9688, 0.5, 0.9375, 0.5, 0.9375, 0.5, 0.9688, 0.5, 0.1875, 0.5, 0.1562, 0.5, 0.1562, 0.5, 0.1875, 0.5, 0.75, 0.5, 0.7812, 0.5, 0.7812, 0.5, 0.75, 0.5, 0.9375, 0.5, 0.9062, 0.5, 0.9062, 0.5, 0.9375, 0.5])
me_cylinder_001.materials.append(mat_blue)
me_cylinder_001.materials.append(mat_yellow)
me_cylinder_001.materials.append(mat_brown)
me_cylinder_001.use_remesh_fix_poles = True
me_cylinder_001.use_remesh_preserve_attributes = False
me_cylinder_001.update()
me_cube_001 = bpy.data.meshes.new('Cube.001')
me_cube_001.from_pydata([(-1.0, -1.0, -1.0), (-1.0, -1.0, 0.6309), (-1.0, 1.0, -1.0), (-1.0, 1.0, 0.6309), (1.0, -1.0, -1.0), (1.0, -1.0, 0.6309), (1.0, 1.0, -1.0), (1.0, 1.0, 0.6309), (-1.39, -0.5602, -0.4677), (-1.39, 1.44, -0.4677), (0.6096, 1.44, -0.4677), (0.6096, -0.5602, -0.4677), (-0.7926, -0.3685, 0.09682), (-0.7926, 1.632, 0.09682), (1.36, 0.5941, 0.1016), (1.207, -0.3685, 0.09682)], [], [(12, 1, 3, 13), (13, 3, 7, 14), (14, 7, 5, 15), (15, 5, 1, 12), (2, 6, 4, 0), (7, 3, 1, 5), (4, 11, 8, 0), (6, 10, 11, 4), (2, 9, 10, 6), (0, 8, 9, 2), (11, 15, 12, 8), (10, 14, 15, 11), (9, 13, 14, 10), (8, 12, 13, 9)])
_uv = me_cube_001.uv_layers.new(name='UVMap')
_uv.uv.foreach_set('vector', [0.5407, 0.0, 0.625, 0.0, 0.625, 0.25, 0.5407, 0.25, 0.5407, 0.25, 0.625, 0.25, 0.625, 0.5, 0.5407, 0.5, 0.5407, 0.5, 0.625, 0.5, 0.625, 0.75, 0.5407, 0.75, 0.5407, 0.75, 0.625, 0.75, 0.625, 1.0, 0.5407, 1.0, 0.125, 0.5, 0.375, 0.5, 0.375, 0.75, 0.125, 0.75, 0.625, 0.5, 0.875, 0.5, 0.875, 0.75, 0.625, 0.75, 0.375, 0.75, 0.4695, 0.75, 0.4695, 1.0, 0.375, 1.0, 0.375, 0.5, 0.4695, 0.5, 0.4695, 0.75, 0.375, 0.75, 0.375, 0.25, 0.4695, 0.25, 0.4695, 0.5, 0.375, 0.5, 0.375, 0.0, 0.4695, 0.0, 0.4695, 0.25, 0.375, 0.25, 0.4695, 0.75, 0.5407, 0.75, 0.5407, 1.0, 0.4695, 1.0, 0.4695, 0.5, 0.5407, 0.5, 0.5407, 0.75, 0.4695, 0.75, 0.4695, 0.25, 0.5407, 0.25, 0.5407, 0.5, 0.4695, 0.5, 0.4695, 0.0, 0.5407, 0.0, 0.5407, 0.25, 0.4695, 0.25])
me_cube_001.materials.append(mat_brown)
me_cube_001.use_remesh_fix_poles = True
me_cube_001.use_remesh_preserve_attributes = False
me_cube_001.update()
me_cube_002 = bpy.data.meshes.new('Cube.002')
me_cube_002.from_pydata([(-1.0, -1.0, -1.0), (-1.0, -1.0, 0.6309), (-1.0, 1.0, -1.0), (-1.0, 1.0, 0.6309), (1.0, -1.0, -1.0), (1.0, -1.0, 0.6309), (1.0, 1.0, -1.0), (1.0, 1.0, 0.6309), (-1.39, -0.5602, -0.4677), (-1.39, 1.44, -0.4677), (0.6096, 1.44, -0.4677), (0.6096, -0.5602, -0.4677), (-0.7926, -0.3685, 0.09682), (-0.7926, 1.632, 0.09682), (1.36, 0.5941, 0.1016), (1.207, -0.3685, 0.09682)], [], [(12, 1, 3, 13), (13, 3, 7, 14), (14, 7, 5, 15), (15, 5, 1, 12), (2, 6, 4, 0), (7, 3, 1, 5), (4, 11, 8, 0), (6, 10, 11, 4), (2, 9, 10, 6), (0, 8, 9, 2), (11, 15, 12, 8), (10, 14, 15, 11), (9, 13, 14, 10), (8, 12, 13, 9)])
_uv = me_cube_002.uv_layers.new(name='UVMap')
_uv.uv.foreach_set('vector', [0.5407, 0.0, 0.625, 0.0, 0.625, 0.25, 0.5407, 0.25, 0.5407, 0.25, 0.625, 0.25, 0.625, 0.5, 0.5407, 0.5, 0.5407, 0.5, 0.625, 0.5, 0.625, 0.75, 0.5407, 0.75, 0.5407, 0.75, 0.625, 0.75, 0.625, 1.0, 0.5407, 1.0, 0.125, 0.5, 0.375, 0.5, 0.375, 0.75, 0.125, 0.75, 0.625, 0.5, 0.875, 0.5, 0.875, 0.75, 0.625, 0.75, 0.375, 0.75, 0.4695, 0.75, 0.4695, 1.0, 0.375, 1.0, 0.375, 0.5, 0.4695, 0.5, 0.4695, 0.75, 0.375, 0.75, 0.375, 0.25, 0.4695, 0.25, 0.4695, 0.5, 0.375, 0.5, 0.375, 0.0, 0.4695, 0.0, 0.4695, 0.25, 0.375, 0.25, 0.4695, 0.75, 0.5407, 0.75, 0.5407, 1.0, 0.4695, 1.0, 0.4695, 0.5, 0.5407, 0.5, 0.5407, 0.75, 0.4695, 0.75, 0.4695, 0.25, 0.5407, 0.25, 0.5407, 0.5, 0.4695, 0.5, 0.4695, 0.0, 0.5407, 0.0, 0.5407, 0.25, 0.4695, 0.25])
me_cube_002.materials.append(mat_brown)
me_cube_002.use_remesh_fix_poles = True
me_cube_002.use_remesh_preserve_attributes = False
me_cube_002.update()
me_cube_005 = bpy.data.meshes.new('Cube.005')
me_cube_005.from_pydata([(-1.0, -1.0, -1.0), (-1.0, -1.0, 0.6309), (-1.0, 1.0, -1.0), (-1.0, 1.0, 0.6309), (1.0, -1.0, -1.0), (1.0, -1.0, 0.6309), (1.0, 1.0, -1.0), (1.0, 1.0, 0.6309), (-1.39, -0.5602, -0.4677), (-1.39, 1.44, -0.4677), (0.6096, 1.44, -0.4677), (0.6096, -0.5602, -0.4677), (-0.7926, -0.3685, 0.09682), (-0.7926, 1.632, 0.09682), (1.36, 0.5941, 0.1016), (1.207, -0.3685, 0.09682)], [], [(12, 1, 3, 13), (13, 3, 7, 14), (14, 7, 5, 15), (15, 5, 1, 12), (2, 6, 4, 0), (7, 3, 1, 5), (4, 11, 8, 0), (6, 10, 11, 4), (2, 9, 10, 6), (0, 8, 9, 2), (11, 15, 12, 8), (10, 14, 15, 11), (9, 13, 14, 10), (8, 12, 13, 9)])
_uv = me_cube_005.uv_layers.new(name='UVMap')
_uv.uv.foreach_set('vector', [0.5407, 0.0, 0.625, 0.0, 0.625, 0.25, 0.5407, 0.25, 0.5407, 0.25, 0.625, 0.25, 0.625, 0.5, 0.5407, 0.5, 0.5407, 0.5, 0.625, 0.5, 0.625, 0.75, 0.5407, 0.75, 0.5407, 0.75, 0.625, 0.75, 0.625, 1.0, 0.5407, 1.0, 0.125, 0.5, 0.375, 0.5, 0.375, 0.75, 0.125, 0.75, 0.625, 0.5, 0.875, 0.5, 0.875, 0.75, 0.625, 0.75, 0.375, 0.75, 0.4695, 0.75, 0.4695, 1.0, 0.375, 1.0, 0.375, 0.5, 0.4695, 0.5, 0.4695, 0.75, 0.375, 0.75, 0.375, 0.25, 0.4695, 0.25, 0.4695, 0.5, 0.375, 0.5, 0.375, 0.0, 0.4695, 0.0, 0.4695, 0.25, 0.375, 0.25, 0.4695, 0.75, 0.5407, 0.75, 0.5407, 1.0, 0.4695, 1.0, 0.4695, 0.5, 0.5407, 0.5, 0.5407, 0.75, 0.4695, 0.75, 0.4695, 0.25, 0.5407, 0.25, 0.5407, 0.5, 0.4695, 0.5, 0.4695, 0.0, 0.5407, 0.0, 0.5407, 0.25, 0.4695, 0.25])
me_cube_005.materials.append(mat_brown)
me_cube_005.use_remesh_fix_poles = True
me_cube_005.use_remesh_preserve_attributes = False
me_cube_005.update()
me_cube_006 = bpy.data.meshes.new('Cube.006')
me_cube_006.from_pydata([(-1.0, -1.0, -1.0), (-1.0, -1.0, 0.6309), (-1.0, 1.0, -1.0), (-1.0, 1.0, 0.6309), (1.0, -1.0, -1.0), (1.0, -1.0, 0.6309), (1.0, 1.0, -1.0), (1.0, 1.0, 0.6309), (-1.39, -0.5602, -0.4677), (-1.39, 1.44, -0.4677), (0.6096, 1.44, -0.4677), (0.6096, -0.5602, -0.4677), (-0.7926, -0.3685, 0.09682), (-0.7926, 1.632, 0.09682), (1.36, 0.5941, 0.1016), (1.207, -0.3685, 0.09682)], [], [(12, 1, 3, 13), (13, 3, 7, 14), (14, 7, 5, 15), (15, 5, 1, 12), (2, 6, 4, 0), (7, 3, 1, 5), (4, 11, 8, 0), (6, 10, 11, 4), (2, 9, 10, 6), (0, 8, 9, 2), (11, 15, 12, 8), (10, 14, 15, 11), (9, 13, 14, 10), (8, 12, 13, 9)])
_uv = me_cube_006.uv_layers.new(name='UVMap')
_uv.uv.foreach_set('vector', [0.5407, 0.0, 0.625, 0.0, 0.625, 0.25, 0.5407, 0.25, 0.5407, 0.25, 0.625, 0.25, 0.625, 0.5, 0.5407, 0.5, 0.5407, 0.5, 0.625, 0.5, 0.625, 0.75, 0.5407, 0.75, 0.5407, 0.75, 0.625, 0.75, 0.625, 1.0, 0.5407, 1.0, 0.125, 0.5, 0.375, 0.5, 0.375, 0.75, 0.125, 0.75, 0.625, 0.5, 0.875, 0.5, 0.875, 0.75, 0.625, 0.75, 0.375, 0.75, 0.4695, 0.75, 0.4695, 1.0, 0.375, 1.0, 0.375, 0.5, 0.4695, 0.5, 0.4695, 0.75, 0.375, 0.75, 0.375, 0.25, 0.4695, 0.25, 0.4695, 0.5, 0.375, 0.5, 0.375, 0.0, 0.4695, 0.0, 0.4695, 0.25, 0.375, 0.25, 0.4695, 0.75, 0.5407, 0.75, 0.5407, 1.0, 0.4695, 1.0, 0.4695, 0.5, 0.5407, 0.5, 0.5407, 0.75, 0.4695, 0.75, 0.4695, 0.25, 0.5407, 0.25, 0.5407, 0.5, 0.4695, 0.5, 0.4695, 0.0, 0.5407, 0.0, 0.5407, 0.25, 0.4695, 0.25])
me_cube_006.materials.append(mat_brown)
me_cube_006.use_remesh_fix_poles = True
me_cube_006.use_remesh_preserve_attributes = False
me_cube_006.update()
me_cube_007 = bpy.data.meshes.new('Cube.007')
me_cube_007.from_pydata([(-1.0, -1.0, -1.0), (-1.0, -1.0, 0.6309), (-1.0, 1.0, -1.0), (-1.0, 1.0, 0.6309), (1.0, -1.0, -1.0), (1.0, -1.0, 0.6309), (1.0, 1.0, -1.0), (1.0, 1.0, 0.6309), (-1.39, -0.5602, -0.4677), (-1.39, 1.44, -0.4677), (0.6096, 1.44, -0.4677), (0.6096, -0.5602, -0.4677), (-0.7926, -0.3685, 0.09682), (-0.7926, 1.632, 0.09682), (1.36, 0.5941, 0.1016), (1.207, -0.3685, 0.09682)], [], [(12, 1, 3, 13), (13, 3, 7, 14), (14, 7, 5, 15), (15, 5, 1, 12), (2, 6, 4, 0), (7, 3, 1, 5), (4, 11, 8, 0), (6, 10, 11, 4), (2, 9, 10, 6), (0, 8, 9, 2), (11, 15, 12, 8), (10, 14, 15, 11), (9, 13, 14, 10), (8, 12, 13, 9)])
_uv = me_cube_007.uv_layers.new(name='UVMap')
_uv.uv.foreach_set('vector', [0.5407, 0.0, 0.625, 0.0, 0.625, 0.25, 0.5407, 0.25, 0.5407, 0.25, 0.625, 0.25, 0.625, 0.5, 0.5407, 0.5, 0.5407, 0.5, 0.625, 0.5, 0.625, 0.75, 0.5407, 0.75, 0.5407, 0.75, 0.625, 0.75, 0.625, 1.0, 0.5407, 1.0, 0.125, 0.5, 0.375, 0.5, 0.375, 0.75, 0.125, 0.75, 0.625, 0.5, 0.875, 0.5, 0.875, 0.75, 0.625, 0.75, 0.375, 0.75, 0.4695, 0.75, 0.4695, 1.0, 0.375, 1.0, 0.375, 0.5, 0.4695, 0.5, 0.4695, 0.75, 0.375, 0.75, 0.375, 0.25, 0.4695, 0.25, 0.4695, 0.5, 0.375, 0.5, 0.375, 0.0, 0.4695, 0.0, 0.4695, 0.25, 0.375, 0.25, 0.4695, 0.75, 0.5407, 0.75, 0.5407, 1.0, 0.4695, 1.0, 0.4695, 0.5, 0.5407, 0.5, 0.5407, 0.75, 0.4695, 0.75, 0.4695, 0.25, 0.5407, 0.25, 0.5407, 0.5, 0.4695, 0.5, 0.4695, 0.0, 0.5407, 0.0, 0.5407, 0.25, 0.4695, 0.25])
me_cube_007.materials.append(mat_brown)
me_cube_007.use_remesh_fix_poles = True
me_cube_007.use_remesh_preserve_attributes = False
me_cube_007.update()
me_cube_008 = bpy.data.meshes.new('Cube.008')
me_cube_008.from_pydata([(-1.0, -1.0, -1.0), (-1.0, -1.0, 0.6309), (-1.0, 1.0, -1.0), (-1.0, 1.0, 0.6309), (1.0, -1.0, -1.0), (1.0, -1.0, 0.6309), (1.0, 1.0, -1.0), (1.0, 1.0, 0.6309), (-1.39, -0.5602, -0.4677), (-1.39, 1.44, -0.4677), (0.6096, 1.44, -0.4677), (0.6096, -0.5602, -0.4677), (-0.7926, -0.3685, 0.09682), (-0.7926, 1.632, 0.09682), (1.36, 0.5941, 0.1016), (1.207, -0.3685, 0.09682)], [], [(12, 1, 3, 13), (13, 3, 7, 14), (14, 7, 5, 15), (15, 5, 1, 12), (2, 6, 4, 0), (7, 3, 1, 5), (4, 11, 8, 0), (6, 10, 11, 4), (2, 9, 10, 6), (0, 8, 9, 2), (11, 15, 12, 8), (10, 14, 15, 11), (9, 13, 14, 10), (8, 12, 13, 9)])
_uv = me_cube_008.uv_layers.new(name='UVMap')
_uv.uv.foreach_set('vector', [0.5407, 0.0, 0.625, 0.0, 0.625, 0.25, 0.5407, 0.25, 0.5407, 0.25, 0.625, 0.25, 0.625, 0.5, 0.5407, 0.5, 0.5407, 0.5, 0.625, 0.5, 0.625, 0.75, 0.5407, 0.75, 0.5407, 0.75, 0.625, 0.75, 0.625, 1.0, 0.5407, 1.0, 0.125, 0.5, 0.375, 0.5, 0.375, 0.75, 0.125, 0.75, 0.625, 0.5, 0.875, 0.5, 0.875, 0.75, 0.625, 0.75, 0.375, 0.75, 0.4695, 0.75, 0.4695, 1.0, 0.375, 1.0, 0.375, 0.5, 0.4695, 0.5, 0.4695, 0.75, 0.375, 0.75, 0.375, 0.25, 0.4695, 0.25, 0.4695, 0.5, 0.375, 0.5, 0.375, 0.0, 0.4695, 0.0, 0.4695, 0.25, 0.375, 0.25, 0.4695, 0.75, 0.5407, 0.75, 0.5407, 1.0, 0.4695, 1.0, 0.4695, 0.5, 0.5407, 0.5, 0.5407, 0.75, 0.4695, 0.75, 0.4695, 0.25, 0.5407, 0.25, 0.5407, 0.5, 0.4695, 0.5, 0.4695, 0.0, 0.5407, 0.0, 0.5407, 0.25, 0.4695, 0.25])
me_cube_008.materials.append(mat_brown)
me_cube_008.use_remesh_fix_poles = True
me_cube_008.use_remesh_preserve_attributes = False
me_cube_008.update()
me_cube_009 = bpy.data.meshes.new('Cube.009')
me_cube_009.from_pydata([(-1.0, -1.0, -1.0), (-1.0, -1.0, 0.6309), (-1.0, 1.0, -1.0), (-1.0, 1.0, 0.6309), (1.0, -1.0, -1.0), (1.0, -1.0, 0.6309), (1.0, 1.0, -1.0), (1.0, 1.0, 0.6309), (-1.39, -0.5602, -0.4677), (-1.39, 1.44, -0.4677), (0.6096, 1.44, -0.4677), (0.6096, -0.5602, -0.4677), (-0.7926, -0.3685, 0.09682), (-0.7926, 1.632, 0.09682), (1.36, 0.5941, 0.1016), (1.207, -0.3685, 0.09682)], [], [(12, 1, 3, 13), (13, 3, 7, 14), (14, 7, 5, 15), (15, 5, 1, 12), (2, 6, 4, 0), (7, 3, 1, 5), (4, 11, 8, 0), (6, 10, 11, 4), (2, 9, 10, 6), (0, 8, 9, 2), (11, 15, 12, 8), (10, 14, 15, 11), (9, 13, 14, 10), (8, 12, 13, 9)])
_uv = me_cube_009.uv_layers.new(name='UVMap')
_uv.uv.foreach_set('vector', [0.5407, 0.0, 0.625, 0.0, 0.625, 0.25, 0.5407, 0.25, 0.5407, 0.25, 0.625, 0.25, 0.625, 0.5, 0.5407, 0.5, 0.5407, 0.5, 0.625, 0.5, 0.625, 0.75, 0.5407, 0.75, 0.5407, 0.75, 0.625, 0.75, 0.625, 1.0, 0.5407, 1.0, 0.125, 0.5, 0.375, 0.5, 0.375, 0.75, 0.125, 0.75, 0.625, 0.5, 0.875, 0.5, 0.875, 0.75, 0.625, 0.75, 0.375, 0.75, 0.4695, 0.75, 0.4695, 1.0, 0.375, 1.0, 0.375, 0.5, 0.4695, 0.5, 0.4695, 0.75, 0.375, 0.75, 0.375, 0.25, 0.4695, 0.25, 0.4695, 0.5, 0.375, 0.5, 0.375, 0.0, 0.4695, 0.0, 0.4695, 0.25, 0.375, 0.25, 0.4695, 0.75, 0.5407, 0.75, 0.5407, 1.0, 0.4695, 1.0, 0.4695, 0.5, 0.5407, 0.5, 0.5407, 0.75, 0.4695, 0.75, 0.4695, 0.25, 0.5407, 0.25, 0.5407, 0.5, 0.4695, 0.5, 0.4695, 0.0, 0.5407, 0.0, 0.5407, 0.25, 0.4695, 0.25])
me_cube_009.materials.append(mat_brown)
me_cube_009.use_remesh_fix_poles = True
me_cube_009.use_remesh_preserve_attributes = False
me_cube_009.update()
me_cube_010 = bpy.data.meshes.new('Cube.010')
me_cube_010.from_pydata([(-1.0, -1.0, -1.0), (-1.0, -1.0, 0.6309), (-1.0, 1.0, -1.0), (-1.0, 1.0, 0.6309), (1.0, -1.0, -1.0), (1.0, -1.0, 0.6309), (1.0, 1.0, -1.0), (1.0, 1.0, 0.6309), (-1.39, -0.5602, -0.4677), (-1.39, 1.44, -0.4677), (0.6096, 1.44, -0.4677), (0.6096, -0.5602, -0.4677), (-0.7926, -0.3685, 0.09682), (-0.7926, 1.632, 0.09682), (1.36, 0.5941, 0.1016), (1.207, -0.3685, 0.09682)], [], [(12, 1, 3, 13), (13, 3, 7, 14), (14, 7, 5, 15), (15, 5, 1, 12), (2, 6, 4, 0), (7, 3, 1, 5), (4, 11, 8, 0), (6, 10, 11, 4), (2, 9, 10, 6), (0, 8, 9, 2), (11, 15, 12, 8), (10, 14, 15, 11), (9, 13, 14, 10), (8, 12, 13, 9)])
_uv = me_cube_010.uv_layers.new(name='UVMap')
_uv.uv.foreach_set('vector', [0.5407, 0.0, 0.625, 0.0, 0.625, 0.25, 0.5407, 0.25, 0.5407, 0.25, 0.625, 0.25, 0.625, 0.5, 0.5407, 0.5, 0.5407, 0.5, 0.625, 0.5, 0.625, 0.75, 0.5407, 0.75, 0.5407, 0.75, 0.625, 0.75, 0.625, 1.0, 0.5407, 1.0, 0.125, 0.5, 0.375, 0.5, 0.375, 0.75, 0.125, 0.75, 0.625, 0.5, 0.875, 0.5, 0.875, 0.75, 0.625, 0.75, 0.375, 0.75, 0.4695, 0.75, 0.4695, 1.0, 0.375, 1.0, 0.375, 0.5, 0.4695, 0.5, 0.4695, 0.75, 0.375, 0.75, 0.375, 0.25, 0.4695, 0.25, 0.4695, 0.5, 0.375, 0.5, 0.375, 0.0, 0.4695, 0.0, 0.4695, 0.25, 0.375, 0.25, 0.4695, 0.75, 0.5407, 0.75, 0.5407, 1.0, 0.4695, 1.0, 0.4695, 0.5, 0.5407, 0.5, 0.5407, 0.75, 0.4695, 0.75, 0.4695, 0.25, 0.5407, 0.25, 0.5407, 0.5, 0.4695, 0.5, 0.4695, 0.0, 0.5407, 0.0, 0.5407, 0.25, 0.4695, 0.25])
me_cube_010.materials.append(mat_brown)
me_cube_010.use_remesh_fix_poles = True
me_cube_010.use_remesh_preserve_attributes = False
me_cube_010.update()
me_cube_011 = bpy.data.meshes.new('Cube.011')
me_cube_011.from_pydata([(-1.0, -1.0, -1.0), (-1.0, -1.0, 0.6309), (-1.0, 1.0, -1.0), (-1.0, 1.0, 0.6309), (1.0, -1.0, -1.0), (1.0, -1.0, 0.6309), (1.0, 1.0, -1.0), (1.0, 1.0, 0.6309), (-1.39, -0.5602, -0.4677), (-1.39, 1.44, -0.4677), (0.6096, 1.44, -0.4677), (0.6096, -0.5602, -0.4677), (-0.7926, -0.3685, 0.09682), (-0.7926, 1.632, 0.09682), (1.36, 0.5941, 0.1016), (1.207, -0.3685, 0.09682)], [], [(12, 1, 3, 13), (13, 3, 7, 14), (14, 7, 5, 15), (15, 5, 1, 12), (2, 6, 4, 0), (7, 3, 1, 5), (4, 11, 8, 0), (6, 10, 11, 4), (2, 9, 10, 6), (0, 8, 9, 2), (11, 15, 12, 8), (10, 14, 15, 11), (9, 13, 14, 10), (8, 12, 13, 9)])
_uv = me_cube_011.uv_layers.new(name='UVMap')
_uv.uv.foreach_set('vector', [0.5407, 0.0, 0.625, 0.0, 0.625, 0.25, 0.5407, 0.25, 0.5407, 0.25, 0.625, 0.25, 0.625, 0.5, 0.5407, 0.5, 0.5407, 0.5, 0.625, 0.5, 0.625, 0.75, 0.5407, 0.75, 0.5407, 0.75, 0.625, 0.75, 0.625, 1.0, 0.5407, 1.0, 0.125, 0.5, 0.375, 0.5, 0.375, 0.75, 0.125, 0.75, 0.625, 0.5, 0.875, 0.5, 0.875, 0.75, 0.625, 0.75, 0.375, 0.75, 0.4695, 0.75, 0.4695, 1.0, 0.375, 1.0, 0.375, 0.5, 0.4695, 0.5, 0.4695, 0.75, 0.375, 0.75, 0.375, 0.25, 0.4695, 0.25, 0.4695, 0.5, 0.375, 0.5, 0.375, 0.0, 0.4695, 0.0, 0.4695, 0.25, 0.375, 0.25, 0.4695, 0.75, 0.5407, 0.75, 0.5407, 1.0, 0.4695, 1.0, 0.4695, 0.5, 0.5407, 0.5, 0.5407, 0.75, 0.4695, 0.75, 0.4695, 0.25, 0.5407, 0.25, 0.5407, 0.5, 0.4695, 0.5, 0.4695, 0.0, 0.5407, 0.0, 0.5407, 0.25, 0.4695, 0.25])
me_cube_011.materials.append(mat_brown)
me_cube_011.use_remesh_fix_poles = True
me_cube_011.use_remesh_preserve_attributes = False
me_cube_011.update()
me_cube_012 = bpy.data.meshes.new('Cube.012')
me_cube_012.from_pydata([(-1.0, -1.0, -1.0), (-1.0, -1.0, 0.6309), (-1.0, 1.0, -1.0), (-1.0, 1.0, 0.6309), (1.0, -1.0, -1.0), (1.0, -1.0, 0.6309), (1.0, 1.0, -1.0), (1.0, 1.0, 0.6309), (-1.39, -0.5602, -0.4677), (-1.39, 1.44, -0.4677), (0.6096, 1.44, -0.4677), (0.6096, -0.5602, -0.4677), (-0.7926, -0.3685, 0.09682), (-0.7926, 1.632, 0.09682), (1.36, 0.5941, 0.1016), (1.207, -0.3685, 0.09682)], [], [(12, 1, 3, 13), (13, 3, 7, 14), (14, 7, 5, 15), (15, 5, 1, 12), (2, 6, 4, 0), (7, 3, 1, 5), (4, 11, 8, 0), (6, 10, 11, 4), (2, 9, 10, 6), (0, 8, 9, 2), (11, 15, 12, 8), (10, 14, 15, 11), (9, 13, 14, 10), (8, 12, 13, 9)])
_uv = me_cube_012.uv_layers.new(name='UVMap')
_uv.uv.foreach_set('vector', [0.5407, 0.0, 0.625, 0.0, 0.625, 0.25, 0.5407, 0.25, 0.5407, 0.25, 0.625, 0.25, 0.625, 0.5, 0.5407, 0.5, 0.5407, 0.5, 0.625, 0.5, 0.625, 0.75, 0.5407, 0.75, 0.5407, 0.75, 0.625, 0.75, 0.625, 1.0, 0.5407, 1.0, 0.125, 0.5, 0.375, 0.5, 0.375, 0.75, 0.125, 0.75, 0.625, 0.5, 0.875, 0.5, 0.875, 0.75, 0.625, 0.75, 0.375, 0.75, 0.4695, 0.75, 0.4695, 1.0, 0.375, 1.0, 0.375, 0.5, 0.4695, 0.5, 0.4695, 0.75, 0.375, 0.75, 0.375, 0.25, 0.4695, 0.25, 0.4695, 0.5, 0.375, 0.5, 0.375, 0.0, 0.4695, 0.0, 0.4695, 0.25, 0.375, 0.25, 0.4695, 0.75, 0.5407, 0.75, 0.5407, 1.0, 0.4695, 1.0, 0.4695, 0.5, 0.5407, 0.5, 0.5407, 0.75, 0.4695, 0.75, 0.4695, 0.25, 0.5407, 0.25, 0.5407, 0.5, 0.4695, 0.5, 0.4695, 0.0, 0.5407, 0.0, 0.5407, 0.25, 0.4695, 0.25])
me_cube_012.materials.append(mat_brown)
me_cube_012.use_remesh_fix_poles = True
me_cube_012.use_remesh_preserve_attributes = False
me_cube_012.update()
me_cube_013 = bpy.data.meshes.new('Cube.013')
me_cube_013.from_pydata([(-1.0, -1.0, -1.0), (-1.0, -1.0, 0.6309), (-1.0, 1.0, -1.0), (-1.0, 1.0, 0.6309), (1.0, -1.0, -1.0), (1.0, -1.0, 0.6309), (1.0, 1.0, -1.0), (1.0, 1.0, 0.6309), (-1.39, -0.5602, -0.4677), (-1.39, 1.44, -0.4677), (0.6096, 1.44, -0.4677), (0.6096, -0.5602, -0.4677), (-0.7926, -0.3685, 0.09682), (-0.7926, 1.632, 0.09682), (1.36, 0.5941, 0.1016), (1.207, -0.3685, 0.09682)], [], [(12, 1, 3, 13), (13, 3, 7, 14), (14, 7, 5, 15), (15, 5, 1, 12), (2, 6, 4, 0), (7, 3, 1, 5), (4, 11, 8, 0), (6, 10, 11, 4), (2, 9, 10, 6), (0, 8, 9, 2), (11, 15, 12, 8), (10, 14, 15, 11), (9, 13, 14, 10), (8, 12, 13, 9)])
_uv = me_cube_013.uv_layers.new(name='UVMap')
_uv.uv.foreach_set('vector', [0.5407, 0.0, 0.625, 0.0, 0.625, 0.25, 0.5407, 0.25, 0.5407, 0.25, 0.625, 0.25, 0.625, 0.5, 0.5407, 0.5, 0.5407, 0.5, 0.625, 0.5, 0.625, 0.75, 0.5407, 0.75, 0.5407, 0.75, 0.625, 0.75, 0.625, 1.0, 0.5407, 1.0, 0.125, 0.5, 0.375, 0.5, 0.375, 0.75, 0.125, 0.75, 0.625, 0.5, 0.875, 0.5, 0.875, 0.75, 0.625, 0.75, 0.375, 0.75, 0.4695, 0.75, 0.4695, 1.0, 0.375, 1.0, 0.375, 0.5, 0.4695, 0.5, 0.4695, 0.75, 0.375, 0.75, 0.375, 0.25, 0.4695, 0.25, 0.4695, 0.5, 0.375, 0.5, 0.375, 0.0, 0.4695, 0.0, 0.4695, 0.25, 0.375, 0.25, 0.4695, 0.75, 0.5407, 0.75, 0.5407, 1.0, 0.4695, 1.0, 0.4695, 0.5, 0.5407, 0.5, 0.5407, 0.75, 0.4695, 0.75, 0.4695, 0.25, 0.5407, 0.25, 0.5407, 0.5, 0.4695, 0.5, 0.4695, 0.0, 0.5407, 0.0, 0.5407, 0.25, 0.4695, 0.25])
me_cube_013.materials.append(mat_brown)
me_cube_013.use_remesh_fix_poles = True
me_cube_013.use_remesh_preserve_attributes = False
me_cube_013.update()
me_cube_014 = bpy.data.meshes.new('Cube.014')
me_cube_014.from_pydata([(-1.0, -1.0, -1.0), (-1.0, -1.0, 0.6309), (-1.0, 1.0, -1.0), (-1.0, 1.0, 0.6309), (1.0, -1.0, -1.0), (1.0, -1.0, 0.6309), (1.0, 1.0, -1.0), (1.0, 1.0, 0.6309), (-1.39, -0.5602, -0.4677), (-1.39, 1.44, -0.4677), (0.6096, 1.44, -0.4677), (0.6096, -0.5602, -0.4677), (-0.7926, -0.3685, 0.09682), (-0.7926, 1.632, 0.09682), (1.36, 0.5941, 0.1016), (1.207, -0.3685, 0.09682)], [], [(12, 1, 3, 13), (13, 3, 7, 14), (14, 7, 5, 15), (15, 5, 1, 12), (2, 6, 4, 0), (7, 3, 1, 5), (4, 11, 8, 0), (6, 10, 11, 4), (2, 9, 10, 6), (0, 8, 9, 2), (11, 15, 12, 8), (10, 14, 15, 11), (9, 13, 14, 10), (8, 12, 13, 9)])
_uv = me_cube_014.uv_layers.new(name='UVMap')
_uv.uv.foreach_set('vector', [0.5407, 0.0, 0.625, 0.0, 0.625, 0.25, 0.5407, 0.25, 0.5407, 0.25, 0.625, 0.25, 0.625, 0.5, 0.5407, 0.5, 0.5407, 0.5, 0.625, 0.5, 0.625, 0.75, 0.5407, 0.75, 0.5407, 0.75, 0.625, 0.75, 0.625, 1.0, 0.5407, 1.0, 0.125, 0.5, 0.375, 0.5, 0.375, 0.75, 0.125, 0.75, 0.625, 0.5, 0.875, 0.5, 0.875, 0.75, 0.625, 0.75, 0.375, 0.75, 0.4695, 0.75, 0.4695, 1.0, 0.375, 1.0, 0.375, 0.5, 0.4695, 0.5, 0.4695, 0.75, 0.375, 0.75, 0.375, 0.25, 0.4695, 0.25, 0.4695, 0.5, 0.375, 0.5, 0.375, 0.0, 0.4695, 0.0, 0.4695, 0.25, 0.375, 0.25, 0.4695, 0.75, 0.5407, 0.75, 0.5407, 1.0, 0.4695, 1.0, 0.4695, 0.5, 0.5407, 0.5, 0.5407, 0.75, 0.4695, 0.75, 0.4695, 0.25, 0.5407, 0.25, 0.5407, 0.5, 0.4695, 0.5, 0.4695, 0.0, 0.5407, 0.0, 0.5407, 0.25, 0.4695, 0.25])
me_cube_014.materials.append(mat_brown)
me_cube_014.use_remesh_fix_poles = True
me_cube_014.use_remesh_preserve_attributes = False
me_cube_014.update()
me_circle = bpy.data.meshes.new('Circle')
me_circle.from_pydata([(0.0157, 0.007948, -0.007948), (0.009098, 0.00643, -0.00643), (0.005015, 0.002456, -0.002456), (0.005015, -0.002456, 0.002456), (0.009098, -0.00643, 0.00643), (0.0157, -0.007948, 0.007948), (0.02231, -0.00643, 0.00643), (0.02639, -0.002456, 0.002456), (0.02639, 0.002456, -0.002456), (0.02231, 0.00643, -0.00643), (-0.007948, 0.0157, -0.007948), (-0.00643, 0.009098, -0.00643), (-0.002456, 0.005015, -0.002456), (0.002456, 0.005015, 0.002456), (0.00643, 0.009098, 0.00643), (0.007948, 0.0157, 0.007948), (0.00643, 0.02231, 0.00643), (0.002456, 0.02639, 0.002456), (-0.002456, 0.02639, -0.002456), (-0.00643, 0.02231, -0.00643), (-0.0157, -0.007948, -0.007948), (-0.009098, -0.00643, -0.00643), (-0.005015, -0.002456, -0.002456), (-0.005015, 0.002456, 0.002456), (-0.009098, 0.00643, 0.00643), (-0.0157, 0.007948, 0.007948), (-0.02231, 0.00643, 0.00643), (-0.02639, 0.002456, 0.002456), (-0.02639, -0.002456, -0.002456), (-0.02231, -0.00643, -0.00643), (0.007948, -0.0157, -0.007948), (0.00643, -0.009098, -0.00643), (0.002456, -0.005015, -0.002456), (-0.002456, -0.005015, 0.002456), (-0.00643, -0.009098, 0.00643), (-0.007948, -0.0157, 0.007948), (-0.00643, -0.02231, 0.00643), (-0.002456, -0.02639, 0.002456), (0.002456, -0.02639, -0.002456), (0.00643, -0.02231, -0.00643)], [(1, 0), (2, 1), (3, 2), (4, 3), (5, 4), (6, 5), (7, 6), (8, 7), (9, 8), (0, 9), (11, 10), (12, 11), (13, 12), (14, 13), (15, 14), (16, 15), (17, 16), (18, 17), (19, 18), (10, 19), (21, 20), (22, 21), (23, 22), (24, 23), (25, 24), (26, 25), (27, 26), (28, 27), (29, 28), (20, 29), (31, 30), (32, 31), (33, 32), (34, 33), (35, 34), (36, 35), (37, 36), (38, 37), (39, 38), (30, 39)], [])
_uv = me_circle.uv_layers.new(name='UVMap')
_uv.uv.foreach_set('vector', [])
me_circle.use_remesh_fix_poles = True
me_circle.use_remesh_preserve_attributes = False
me_circle.update()

# ---- curves / text
cu_beziercurve_001 = bpy.data.curves.new('BezierCurve.001', 'CURVE')
cu_beziercurve_001.dimensions = '3D'
_sp = cu_beziercurve_001.splines.new('BEZIER'); _sp.bezier_points.add(1)
_sp.bezier_points.foreach_set('co', [-1.0, 0.0, 0.0, -0.6333, -0.8805, 1.573])
_sp.bezier_points.foreach_set('handle_left', [-1.123, 0.3231, -0.6168, -0.8255, -0.3565, 0.7431])
_sp.bezier_points.foreach_set('handle_right', [-0.9192, -0.2117, 0.4042, -0.4411, -1.405, 2.403])
for _p, _l, _r in zip(_sp.bezier_points, ['ALIGNED', 'ALIGNED'], ['ALIGNED', 'ALIGNED']): _p.handle_left_type = _l; _p.handle_right_type = _r
_sp.order_u = 0
_sp.order_v = 0
cu_beziercurve_001.use_path = True
cu_beziercurve_001.fill_mode = 'FULL'

# ---- objects
ob_tent = bpy.data.objects.new('Tent', me_cylinder)
ob_tent_001 = bpy.data.objects.new('Tent.001', me_cylinder_001)
ob_cube = bpy.data.objects.new('Cube', me_cube_001)
ob_cube_001 = bpy.data.objects.new('Cube.001', me_cube_002)
ob_cube_004 = bpy.data.objects.new('Cube.004', me_cube_005)
ob_cube_005 = bpy.data.objects.new('Cube.005', me_cube_006)
ob_cube_002 = bpy.data.objects.new('Cube.002', me_cube_007)
ob_cube_003 = bpy.data.objects.new('Cube.003', me_cube_008)
ob_cube_006 = bpy.data.objects.new('Cube.006', me_cube_009)
ob_cube_007 = bpy.data.objects.new('Cube.007', me_cube_010)
ob_cube_008 = bpy.data.objects.new('Cube.008', me_cube_011)
ob_cube_009 = bpy.data.objects.new('Cube.009', me_cube_012)
ob_cube_010 = bpy.data.objects.new('Cube.010', me_cube_013)
ob_cube_011 = bpy.data.objects.new('Cube.011', me_cube_014)
ob_beziercurve = bpy.data.objects.new('BezierCurve', cu_beziercurve_001)
ob_rope = bpy.data.objects.new('Rope', me_circle)
ob_empty = bpy.data.objects.new('Empty', None)

# ---- transforms, parenting, visibility, modifiers, constraints
ob_tent.location = (0.0, 0.0, 1.525)
ob_tent_001.location = (0.0, 0.0, 1.525)
ob_cube.location = (-1.446, 1.219e-07, 0.6181)
ob_cube.scale = (0.02337, 0.02337, -0.6191)
ob_cube_001.location = (-1.307, -0.5786, 0.6181)
ob_cube_001.rotation_euler = (0.0, -0.0, -0.811)
ob_cube_001.scale = (0.02337, 0.02337, -0.6191)
ob_cube_004.location = (1.195, -0.6338, 0.6181)
ob_cube_004.rotation_euler = (0.0, -0.0, 0.6731)
ob_cube_004.scale = (0.02337, 0.02337, -0.6191)
ob_cube_005.location = (0.7464, -1.128, 0.6181)
ob_cube_005.rotation_euler = (0.0, -0.0, -3.137)
ob_cube_005.scale = (0.02337, 0.02337, -0.6191)
ob_cube_002.location = (-0.8601, -1.117, 0.6181)
ob_cube_002.rotation_euler = (0.0, -0.0, 0.355)
ob_cube_002.scale = (0.02337, 0.02337, -0.6191)
ob_cube_003.location = (0.07883, -1.416, 0.6181)
ob_cube_003.rotation_euler = (0.0, -0.0, -0.4572)
ob_cube_003.scale = (0.02337, 0.02337, -0.6191)
ob_cube_006.location = (-0.8341, 1.15, 0.6181)
ob_cube_006.rotation_euler = (0.0, -0.0, 0.06787)
ob_cube_006.scale = (0.02337, 0.02337, -0.6191)
ob_cube_007.location = (-1.246, 0.5813, 0.6181)
ob_cube_007.rotation_euler = (0.0, -0.0, 3.878)
ob_cube_007.scale = (0.02337, 0.02337, -0.6191)
ob_cube_008.location = (-0.174, 1.405, 0.6181)
ob_cube_008.rotation_euler = (0.0, -0.0, 2.748)
ob_cube_008.scale = (0.02337, 0.02337, -0.6191)
ob_cube_009.location = (0.7955, 1.197, 0.6181)
ob_cube_009.rotation_euler = (0.0, -0.0, 3.56)
ob_cube_009.scale = (0.02337, 0.02337, -0.6191)
ob_cube_010.location = (1.254, 0.6854, 0.6181)
ob_cube_010.rotation_euler = (0.0, -0.0, 2.394)
ob_cube_010.scale = (0.02337, 0.02337, -0.6191)
ob_cube_011.location = (1.43, 0.1168, 0.6181)
ob_cube_011.rotation_euler = (0.0, -0.0, 3.205)
ob_cube_011.scale = (0.02337, 0.02337, -0.6191)
ob_beziercurve.location = (-1.45, 0.9614, 0.9562)
ob_beziercurve.rotation_euler = (3.47, 0.248, 1.563)
ob_rope.parent = ob_beziercurve
ob_rope.matrix_parent_inverse = Matrix(((1.0, -0.0, 0.0, 1.0), (-0.0, 1.0, -0.0, 0.0), (0.0, 0.0, 1.0, -0.0), (-0.0, 0.0, -0.0, 1.0)))
ob_rope.location = (0.0, 0.0, 0.0)
ob_rope.scale = (0.2456, 0.2456, 0.2456)
_m = ob_rope.modifiers.new('Screw', 'SCREW')
_m.iterations = 46
_m.screw_offset = 0.22
_m.use_normal_flip = True
_m = ob_rope.modifiers.new('Curve', 'CURVE')
_m.object = ob_beziercurve
_m.deform_axis = 'POS_Z'
ob_empty.parent = ob_beziercurve
ob_empty.matrix_parent_inverse = Matrix(((1.0, -0.0, 0.0, 1.0), (-0.0, 1.0, -0.0, 0.0), (0.0, 0.0, 1.0, -0.0), (-0.0, 0.0, -0.0, 1.0)))
ob_empty.location = (0.0, 0.0, 0.0)
ob_empty.rotation_euler = (0.0, -0.0, 1.571)

# ---- collection membership
col_collection.objects.link(ob_tent)
col_collection.objects.link(ob_tent_001)
col_poles.objects.link(ob_cube)
col_poles.objects.link(ob_cube_001)
col_poles.objects.link(ob_cube_004)
col_poles.objects.link(ob_cube_005)
col_poles.objects.link(ob_cube_002)
col_poles.objects.link(ob_cube_003)
col_poles.objects.link(ob_cube_006)
col_poles.objects.link(ob_cube_007)
col_poles.objects.link(ob_cube_008)
col_poles.objects.link(ob_cube_009)
col_poles.objects.link(ob_cube_010)
col_poles.objects.link(ob_cube_011)
col_ropes.objects.link(ob_beziercurve)
col_ropes.objects.link(ob_rope)
col_ropes.objects.link(ob_empty)
def _layer_coll(name, lc=None):
    lc = lc or bpy.context.view_layer.layer_collection
    for c in lc.children:
        if c.name == name: return c
        r = _layer_coll(name, c)
        if r: return r
_layer_coll('Ropes').exclude = True

# ---- scene / render settings (as saved in the file)
scene.frame_start = 1; scene.frame_end = 250; scene.frame_set(112)
scene.render.engine = 'BLENDER_EEVEE_NEXT'
scene.cycles.sampling_pattern = 'TABULATED_SOBOL'
scene.cycles.use_light_tree = False
scene.view_settings.view_transform = 'Filmic'
bpy.context.view_layer.update()

# ---- added for rendering (the .blend has no active camera and no usable light): camera, sun
cam_auto = bpy.data.cameras.new('AutoCamera')
cam_auto.lens = 50.0
cam_auto.sensor_width = 36.0
cam_auto.clip_end = 1000.0
ob_auto_camera = bpy.data.objects.new('AutoCamera', cam_auto)
scene.collection.objects.link(ob_auto_camera)
ob_auto_camera.location = (5.61835, -7.03401, 5.40801)
ob_auto_camera.rotation_euler = (1.09748, -7.21219e-08, 0.694738)
scene.camera = ob_auto_camera
light_auto_sun = bpy.data.lights.new('AutoSun', 'SUN')
light_auto_sun.energy = 3.0
light_auto_sun.angle = 0.0523599
ob_auto_sun = bpy.data.objects.new('AutoSun', light_auto_sun)
scene.collection.objects.link(ob_auto_sun)
ob_auto_sun.rotation_euler = (0.872665, 0.174533, 0.523599)
bpy.context.view_layer.update()

